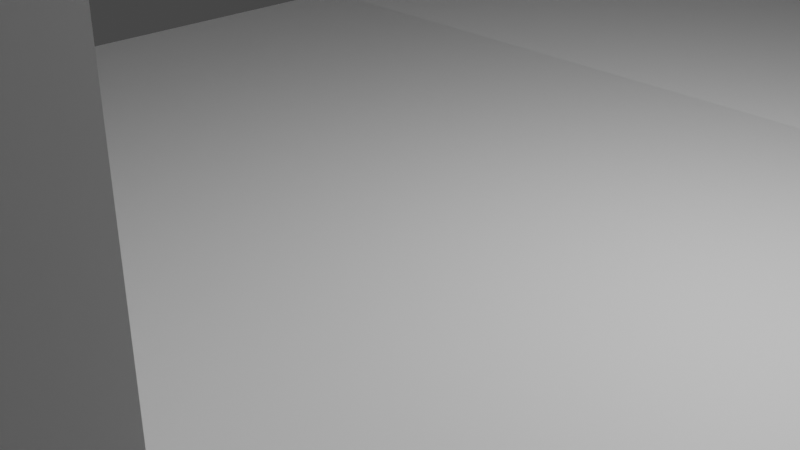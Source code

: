 # Source: kostel1.blend  (saved by Blender 3.3.6; exported with 4.5.12 LTS)
import bpy
from mathutils import Matrix  # noqa: F401  (used for matrix-valued properties, if any)

bpy.ops.wm.read_factory_settings(use_empty=True)
scene = bpy.context.scene
scene.name = 'Scene'

# ---- collections
col_collection = bpy.data.collections.new('Collection'); scene.collection.children.link(col_collection)
col_collection_2 = bpy.data.collections.new('Collection 2'); col_collection.children.link(col_collection_2)
col_sti = bpy.data.collections.new('ČÁSTI'); scene.collection.children.link(col_sti)
col_p__stavby = bpy.data.collections.new('PŘÍSTAVBY'); scene.collection.children.link(col_p__stavby)
col_schody = bpy.data.collections.new('Schody'); scene.collection.children.link(col_schody)

# ---- materials (node trees are filled in below, after node groups)
mat_material = bpy.data.materials.new('Material')
mat_material.alpha_threshold = 0.0
mat_material.use_transparent_shadow = False
mat_material.roughness = 0.5
mat_material.line_color = (0.0, 0.0, 0.0, 1.0)

# ---- material node trees
mat_material.use_nodes = True; mat_material.node_tree.nodes.clear()
_N = mat_material.node_tree.nodes; _L = mat_material.node_tree.links
n0 = _N.new('ShaderNodeOutputMaterial'); n0.name = 'Material Output'; n0.location = (300, 300)
n1 = _N.new('ShaderNodeBsdfPrincipled'); n1.name = 'Principled BSDF'; n1.location = (10, 300)
n1.distribution = 'GGX'
n1.subsurface_method = 'RANDOM_WALK_SKIN'
n1.inputs[3].default_value = 1.45
n1.inputs[27].default_value = (0.0, 0.0, 0.0, 1.0)
n1.inputs[28].default_value = 1.0
_L.new(n1.outputs[0], n0.inputs[0])
n0.is_active_output = True

# ---- world
world_world = bpy.data.worlds.new('World'); scene.world = world_world
world_world.use_nodes = True; world_world.node_tree.nodes.clear()
_N = world_world.node_tree.nodes; _L = world_world.node_tree.links
n0 = _N.new('ShaderNodeOutputWorld'); n0.name = 'World Output'; n0.location = (300, 300)
n1 = _N.new('ShaderNodeBackground'); n1.name = 'Background'; n1.location = (10, 300)
n1.inputs[0].default_value = (0.05088, 0.05088, 0.05088, 1.0)
_L.new(n1.outputs[0], n0.inputs[0])
n0.is_active_output = True
world_world.color = (0.05088, 0.05088, 0.05088)
world_world.use_sun_shadow = False
world_world.sun_shadow_jitter_overblur = 0.0

# ---- cameras
cam_camera = bpy.data.cameras.new('Camera')
cam_camera.clip_end = 100.0
cam_camera.ortho_scale = 7.314

# ---- lights
light_light = bpy.data.lights.new('Light', 'POINT')
light_light.transmission_factor = 0.0
light_light.energy = 1000.0
light_light.shadow_soft_size = 0.1
light_light.shadow_maximum_resolution = 0.006
light_light.use_absolute_resolution = True

# ---- meshes
me_cube = bpy.data.meshes.new('Cube')
me_cube.from_pydata([(1.0, 1.0, 1.0), (1.0, 1.0, -1.0), (1.0, -1.0, 1.0), (1.0, -1.0, -1.0), (-1.0, 1.0, 1.0), (-1.0, 1.0, -1.0), (-1.0, -1.0, 1.0), (-1.0, -1.0, -1.0)], [], [(0, 4, 6, 2), (3, 2, 6, 7), (7, 6, 4, 5), (5, 1, 3, 7), (1, 0, 2, 3), (5, 4, 0, 1)])
_uv = me_cube.uv_layers.new(name='UVMap')
_uv.uv.foreach_set('vector', [0.625, 0.5, 0.875, 0.5, 0.875, 0.75, 0.625, 0.75, 0.375, 0.75, 0.625, 0.75, 0.625, 1.0, 0.375, 1.0, 0.375, 0.0, 0.625, 0.0, 0.625, 0.25, 0.375, 0.25, 0.125, 0.5, 0.375, 0.5, 0.375, 0.75, 0.125, 0.75, 0.375, 0.5, 0.625, 0.5, 0.625, 0.75, 0.375, 0.75, 0.375, 0.25, 0.625, 0.25, 0.625, 0.5, 0.375, 0.5])
me_cube.materials.append(mat_material)
me_cube.use_mirror_vertex_groups = False
me_cube.update()
me_krychle_002 = bpy.data.meshes.new('Krychle.002')
me_krychle_002.from_pydata([(-1.0, -1.0, -1.0), (-1.0, -1.0, 1.0), (-1.0, 1.0, -1.0), (-1.0, 1.0, 1.0), (1.0, -1.0, -1.0), (1.0, -1.0, 1.0), (1.0, 1.0, -1.0), (1.0, 1.0, 1.0), (1.0, -1.0, 139.0), (1.0, 1.0, 139.0), (-1.0, -1.0, 139.0), (-1.0, 1.0, 139.0), (0.88, 1.0, -1.0), (0.88, 1.0, 1.0), (0.88, -1.0, -1.0), (0.88, -1.0, 1.0), (0.88, -1.0, 139.0), (0.88, 1.0, 139.0), (-0.8872, 1.0, -1.0), (-0.8872, -1.0, 1.0), (-0.8872, 1.0, 139.0), (-0.8872, 1.0, 1.0), (-0.8872, -1.0, -1.0), (-0.8872, -1.0, 139.0), (-0.5338, 1.0, 1.0), (-0.5338, -1.0, -1.0), (-0.5338, -1.0, 139.0), (-0.5338, 1.0, -1.0), (-0.5338, -1.0, 1.0), (-0.5338, 1.0, 139.0), (0.5972, 1.0, 1.0), (0.5972, -1.0, -1.0), (0.5972, -1.0, 139.0), (0.5972, 1.0, -1.0), (0.5972, -1.0, 1.0), (0.5972, 1.0, 139.0), (1.0, -1.0, 128.8), (-1.0, -1.0, 128.8), (-1.0, 1.0, 128.8), (1.0, 1.0, 128.8), (0.88, -1.0, 128.8), (0.88, 1.0, 128.8), (-0.8872, 1.0, 128.8), (-0.8872, -1.0, 128.8), (-0.5338, -1.0, 128.8), (-0.5338, 1.0, 128.8), (0.5972, -1.0, 128.8), (0.5972, 1.0, 128.8), (0.5972, -1.043, -1.0), (0.88, -1.043, -1.0), (0.88, -1.043, 128.8), (0.5972, -1.043, 128.8), (1.0, -1.0, 128.8), (1.0, -1.0, 139.0), (0.88, -1.0, 139.0), (0.5972, -1.0, 139.0), (0.88, -1.0, 128.8), (-1.0, -1.0, 139.0), (-0.8872, -1.0, 139.0), (-0.8872, -1.0, 128.8), (-0.8872, -1.0, -1.0), (-0.5338, -1.0, -1.0), (-0.5338, -1.0, 139.0), (-0.5338, -1.0, 128.8), (0.5972, -1.0, 128.8), (-1.0, -1.0, 128.8), (0.5972, -1.043, -1.0), (0.88, -1.043, -1.0), (0.88, -1.043, 128.8), (0.5972, -1.043, 128.8), (1.0, -1.043, 128.8), (1.0, -1.043, 139.0), (0.88, -1.043, 139.0), (0.5972, -1.043, 139.0), (0.88, -1.043, 128.8), (-1.0, -1.043, 139.0), (-0.8872, -1.043, 139.0), (-0.8872, -1.043, 128.8), (-0.8872, -1.043, -1.0), (-0.5338, -1.043, -1.0), (-0.5338, -1.043, 139.0), (-0.5338, -1.043, 128.8), (0.5972, -1.043, 128.8), (-1.0, -1.043, 128.8), (-1.0, -0.8, -1.0), (-1.0, -0.8, 1.0), (1.0, -0.8, -1.0), (1.0, -0.8, 1.0), (1.0, -0.8, 139.0), (-1.0, -0.8, 139.0), (0.88, -0.8, 139.0), (-0.8872, -0.8, 139.0), (-0.5338, -0.8, 139.0), (0.5972, -0.8, 139.0), (-1.0, -0.8, 128.8), (1.0, -0.8, 128.8), (-1.0, -0.44, 1.0), (1.0, -0.44, -1.0), (1.0, -0.44, 139.0), (1.0, -0.44, 128.8), (-1.0, -0.44, -1.0), (1.0, -0.44, 1.0), (-1.0, -0.44, 139.0), (0.88, -0.44, 139.0), (-0.8872, -0.44, 139.0), (-0.5338, -0.44, 139.0), (0.5972, -0.44, 139.0), (-1.0, -0.44, 128.8), (-1.0, 0.784, 1.0), (1.0, 0.784, -1.0), (1.0, 0.784, 139.0), (1.0, 0.784, 128.8), (-1.0, 0.784, -1.0), (1.0, 0.784, 1.0), (-1.0, 0.784, 139.0), (0.88, 0.784, 139.0), (-0.8872, 0.784, 139.0), (-0.5338, 0.784, 139.0), (0.5972, 0.784, 139.0), (-1.0, 0.784, 128.8), (1.043, 0.784, -1.0), (1.043, 1.0, -1.0), (1.043, -1.0, 128.8), (1.043, -1.0, 139.0), (1.043, 1.0, 128.8), (1.043, 1.0, 139.0), (1.043, 0.784, 139.0), (1.043, 0.784, 128.8), (1.043, -1.0, 128.8), (1.043, -1.0, 139.0), (1.043, -1.043, 139.0), (1.043, -1.043, 128.8), (1.043, -0.8, 139.0), (1.043, -0.8, 128.8), (1.043, -0.8, -1.0), (1.043, -0.44, -1.0), (1.043, -0.44, 139.0), (1.043, -0.44, 128.8), (-1.043, 1.0, 128.8), (-1.043, 1.0, -1.0), (-1.043, -0.8, 139.0), (-1.043, -1.0, 139.0), (-1.043, -1.0, 128.8), (-1.043, 1.0, 139.0), (-1.043, -0.8, 128.8), (-1.043, -1.0, 139.0), (-1.043, -1.0, 128.8), (-1.043, -1.043, 139.0), (-1.043, -1.043, 128.8), (-1.043, -0.44, -1.0), (-1.043, -0.8, -1.0), (-1.043, -0.44, 139.0), (-1.043, -0.44, 128.8), (-1.043, 0.784, 139.0), (-1.043, 0.784, 128.8), (-1.043, 0.784, -1.0)], [], [(112, 108, 3, 2), (12, 13, 7, 6), (86, 87, 5, 4), (22, 19, 1, 0), (41, 39, 9, 17), (44, 25, 61, 63), (8, 88, 132, 123), (37, 94, 144, 142), (90, 88, 8, 16), (93, 90, 16, 32), (46, 44, 63, 64), (47, 41, 17, 35), (4, 5, 15, 14), (33, 30, 13, 12), (2, 3, 21, 18), (38, 42, 20, 11), (89, 91, 23, 10), (8, 36, 52, 53), (25, 28, 19, 22), (31, 34, 28, 25), (43, 37, 65, 59), (18, 21, 24, 27), (42, 45, 29, 20), (91, 92, 26, 23), (22, 43, 59, 60), (14, 15, 34, 31), (27, 24, 30, 33), (45, 47, 35, 29), (92, 93, 32, 26), (27, 33, 47, 45), (40, 14, 49, 50), (18, 27, 45, 42), (31, 25, 44, 46), (26, 32, 55, 62), (2, 18, 42, 38), (33, 12, 41, 47), (4, 14, 40, 36), (75, 83, 148, 147), (86, 4, 36, 95), (22, 0, 37, 43), (12, 6, 39, 41), (40, 46, 64, 56), (14, 31, 48, 49), (46, 40, 50, 51), (31, 46, 51, 48), (102, 89, 140, 151), (59, 65, 83, 77), (52, 56, 74, 70), (55, 54, 72, 73), (62, 55, 73, 80), (54, 53, 71, 72), (67, 66, 69, 68), (37, 10, 57, 65), (25, 22, 60, 61), (10, 23, 58, 57), (49, 48, 66, 67), (23, 26, 62, 58), (50, 49, 67, 68), (48, 51, 69, 66), (16, 8, 53, 54), (36, 40, 56, 52), (32, 16, 54, 55), (51, 50, 68, 69), (77, 83, 75, 76), (70, 74, 72, 71), (81, 77, 76, 80), (82, 81, 80, 73), (74, 82, 73, 72), (79, 78, 77, 81), (57, 58, 76, 75), (60, 59, 77, 78), (63, 61, 79, 81), (61, 60, 78, 79), (56, 64, 82, 74), (58, 62, 80, 76), (71, 53, 129, 130), (64, 63, 81, 82), (95, 36, 122, 133), (0, 84, 94, 37), (105, 106, 93, 92), (104, 105, 92, 91), (102, 104, 91, 89), (106, 103, 90, 93), (103, 98, 88, 90), (107, 119, 154, 152), (98, 110, 126, 136), (97, 101, 87, 86), (0, 1, 85, 84), (109, 113, 101, 97), (39, 6, 121, 124), (115, 110, 98, 103), (118, 115, 103, 106), (114, 116, 104, 102), (116, 117, 105, 104), (117, 118, 106, 105), (109, 97, 99, 111), (38, 11, 143, 138), (2, 38, 138, 139), (84, 85, 96, 100), (9, 39, 124, 125), (29, 35, 118, 117), (20, 29, 117, 116), (11, 20, 116, 114), (35, 17, 115, 118), (17, 9, 110, 115), (88, 98, 136, 132), (6, 7, 113, 109), (100, 112, 119, 107), (57, 75, 147, 145), (100, 96, 108, 112), (133, 122, 123, 132), (129, 128, 131, 130), (135, 134, 133, 137), (137, 133, 132, 136), (127, 137, 136, 126), (121, 120, 127, 124), (124, 127, 126, 125), (111, 99, 137, 127), (86, 95, 133, 134), (99, 97, 135, 137), (110, 9, 125, 126), (52, 70, 131, 128), (109, 111, 127, 120), (36, 8, 123, 122), (70, 71, 130, 131), (97, 86, 134, 135), (6, 109, 120, 121), (53, 52, 128, 129), (154, 138, 143, 153), (155, 139, 138, 154), (146, 145, 147, 148), (142, 144, 140, 141), (150, 149, 152, 144), (144, 152, 151, 140), (152, 154, 153, 151), (112, 2, 139, 155), (94, 84, 150, 144), (100, 107, 152, 149), (65, 57, 145, 146), (119, 112, 155, 154), (83, 65, 146, 148), (114, 102, 151, 153), (89, 10, 141, 140), (84, 100, 149, 150), (11, 114, 153, 143), (10, 37, 142, 141)])
_uv = me_krychle_002.uv_layers.new(name='UVMapa')
_uv.uv.foreach_set('vector', [0.375, 0.223, 0.625, 0.223, 0.625, 0.25, 0.375, 0.25, 0.375, 0.485, 0.625, 0.485, 0.625, 0.5, 0.375, 0.5, 0.375, 0.725, 0.625, 0.725, 0.625, 0.75, 0.375, 0.75, 0.375, 0.9859, 0.625, 0.9859, 0.625, 1.0, 0.375, 1.0, 0.375, 0.485, 0.375, 0.5, 0.375, 0.5, 0.375, 0.485, 0.375, 0.9417, 0.375, 0.9417, 0.375, 0.9417, 0.375, 0.9417, 0.375, 0.75, 0.375, 0.725, 0.375, 0.725, 0.375, 0.75, 0.375, 0.0, 0.375, 0.025, 0.375, 0.025, 0.375, 0.0, 0.36, 0.725, 0.375, 0.725, 0.375, 0.75, 0.36, 0.75, 0.3247, 0.725, 0.36, 0.725, 0.36, 0.75, 0.3247, 0.75, 0.375, 0.8003, 0.375, 0.9417, 0.375, 0.9417, 0.375, 0.8003, 0.375, 0.4497, 0.375, 0.485, 0.375, 0.485, 0.375, 0.4497, 0.375, 0.75, 0.625, 0.75, 0.625, 0.765, 0.375, 0.765, 0.375, 0.4497, 0.625, 0.4497, 0.625, 0.485, 0.375, 0.485, 0.375, 0.25, 0.625, 0.25, 0.625, 0.2641, 0.375, 0.2641, 0.375, 0.25, 0.375, 0.2641, 0.375, 0.2641, 0.375, 0.25, 0.125, 0.725, 0.1391, 0.725, 0.1391, 0.75, 0.125, 0.75, 0.375, 0.75, 0.375, 0.75, 0.375, 0.75, 0.375, 0.75, 0.375, 0.9417, 0.625, 0.9417, 0.625, 0.9859, 0.375, 0.9859, 0.375, 0.8003, 0.625, 0.8003, 0.625, 0.9417, 0.375, 0.9417, 0.375, 0.9859, 0.375, 1.0, 0.375, 1.0, 0.375, 0.9859, 0.375, 0.2641, 0.625, 0.2641, 0.625, 0.3083, 0.375, 0.3083, 0.375, 0.2641, 0.375, 0.3083, 0.375, 0.3083, 0.375, 0.2641, 0.1391, 0.725, 0.1833, 0.725, 0.1833, 0.75, 0.1391, 0.75, 0.375, 0.9859, 0.375, 0.9859, 0.375, 0.9859, 0.375, 0.9859, 0.375, 0.765, 0.625, 0.765, 0.625, 0.8003, 0.375, 0.8003, 0.375, 0.3083, 0.625, 0.3083, 0.625, 0.4497, 0.375, 0.4497, 0.375, 0.3083, 0.375, 0.4497, 0.375, 0.4497, 0.375, 0.3083, 0.1833, 0.725, 0.3247, 0.725, 0.3247, 0.75, 0.1833, 0.75, 0.375, 0.3083, 0.375, 0.4497, 0.375, 0.4497, 0.375, 0.3083, 0.375, 0.765, 0.375, 0.765, 0.375, 0.765, 0.375, 0.765, 0.375, 0.2641, 0.375, 0.3083, 0.375, 0.3083, 0.375, 0.2641, 0.375, 0.8003, 0.375, 0.9417, 0.375, 0.9417, 0.375, 0.8003, 0.1833, 0.75, 0.3247, 0.75, 0.3247, 0.75, 0.1833, 0.75, 0.375, 0.25, 0.375, 0.2641, 0.375, 0.2641, 0.375, 0.25, 0.375, 0.4497, 0.375, 0.485, 0.375, 0.485, 0.375, 0.4497, 0.375, 0.75, 0.375, 0.765, 0.375, 0.765, 0.375, 0.75, 0.375, 1.0, 0.375, 1.0, 0.375, 1.0, 0.375, 1.0, 0.375, 0.725, 0.375, 0.75, 0.375, 0.75, 0.375, 0.725, 0.375, 0.9859, 0.375, 1.0, 0.375, 1.0, 0.375, 0.9859, 0.375, 0.485, 0.375, 0.5, 0.375, 0.5, 0.375, 0.485, 0.375, 0.765, 0.375, 0.8003, 0.375, 0.8003, 0.375, 0.765, 0.375, 0.765, 0.375, 0.8003, 0.375, 0.8003, 0.375, 0.765, 0.375, 0.8003, 0.375, 0.765, 0.375, 0.765, 0.375, 0.8003, 0.375, 0.8003, 0.375, 0.8003, 0.375, 0.8003, 0.375, 0.8003, 0.125, 0.68, 0.125, 0.725, 0.125, 0.725, 0.125, 0.68, 0.375, 0.9859, 0.375, 1.0, 0.375, 1.0, 0.375, 0.9859, 0.375, 0.75, 0.375, 0.765, 0.375, 0.765, 0.375, 0.75, 0.3247, 0.75, 0.36, 0.75, 0.36, 0.75, 0.3247, 0.75, 0.1833, 0.75, 0.3247, 0.75, 0.3247, 0.75, 0.1833, 0.75, 0.36, 0.75, 0.375, 0.75, 0.375, 0.75, 0.36, 0.75, 0.375, 0.765, 0.375, 0.8003, 0.375, 0.8003, 0.375, 0.765, 0.375, 0.0, 0.375, 0.0, 0.375, 0.0, 0.375, 0.0, 0.375, 0.9417, 0.375, 0.9859, 0.375, 0.9859, 0.375, 0.9417, 0.125, 0.75, 0.1391, 0.75, 0.1391, 0.75, 0.125, 0.75, 0.375, 0.765, 0.375, 0.8003, 0.375, 0.8003, 0.375, 0.765, 0.1391, 0.75, 0.1833, 0.75, 0.1833, 0.75, 0.1391, 0.75, 0.375, 0.765, 0.375, 0.765, 0.375, 0.765, 0.375, 0.765, 0.375, 0.8003, 0.375, 0.8003, 0.375, 0.8003, 0.375, 0.8003, 0.36, 0.75, 0.375, 0.75, 0.375, 0.75, 0.36, 0.75, 0.375, 0.75, 0.375, 0.765, 0.375, 0.765, 0.375, 0.75, 0.3247, 0.75, 0.36, 0.75, 0.36, 0.75, 0.3247, 0.75, 0.375, 0.8003, 0.375, 0.765, 0.375, 0.765, 0.375, 0.8003, 0.375, 0.9859, 0.375, 1.0, 0.375, 1.0, 0.375, 0.9859, 0.375, 0.75, 0.375, 0.765, 0.375, 0.765, 0.375, 0.75, 0.375, 0.9417, 0.375, 0.9859, 0.375, 0.9859, 0.375, 0.9417, 0.375, 0.8003, 0.375, 0.9417, 0.375, 0.9417, 0.375, 0.8003, 0.375, 0.765, 0.375, 0.8003, 0.375, 0.8003, 0.375, 0.765, 0.375, 0.9417, 0.375, 0.9859, 0.375, 0.9859, 0.375, 0.9417, 0.125, 0.75, 0.1391, 0.75, 0.1391, 0.75, 0.125, 0.75, 0.375, 0.9859, 0.375, 0.9859, 0.375, 0.9859, 0.375, 0.9859, 0.375, 0.9417, 0.375, 0.9417, 0.375, 0.9417, 0.375, 0.9417, 0.375, 0.9417, 0.375, 0.9859, 0.375, 0.9859, 0.375, 0.9417, 0.375, 0.765, 0.375, 0.8003, 0.375, 0.8003, 0.375, 0.765, 0.1391, 0.75, 0.1833, 0.75, 0.1833, 0.75, 0.1391, 0.75, 0.375, 0.75, 0.375, 0.75, 0.375, 0.75, 0.375, 0.75, 0.375, 0.8003, 0.375, 0.9417, 0.375, 0.9417, 0.375, 0.8003, 0.375, 0.725, 0.375, 0.75, 0.375, 0.75, 0.375, 0.725, 0.375, 0.0, 0.375, 0.025, 0.375, 0.025, 0.375, 0.0, 0.1833, 0.68, 0.3247, 0.68, 0.3247, 0.725, 0.1833, 0.725, 0.1391, 0.68, 0.1833, 0.68, 0.1833, 0.725, 0.1391, 0.725, 0.125, 0.68, 0.1391, 0.68, 0.1391, 0.725, 0.125, 0.725, 0.3247, 0.68, 0.36, 0.68, 0.36, 0.725, 0.3247, 0.725, 0.36, 0.68, 0.375, 0.68, 0.375, 0.725, 0.36, 0.725, 0.375, 0.07, 0.375, 0.223, 0.375, 0.223, 0.375, 0.07, 0.375, 0.68, 0.375, 0.527, 0.375, 0.527, 0.375, 0.68, 0.375, 0.68, 0.625, 0.68, 0.625, 0.725, 0.375, 0.725, 0.375, 0.0, 0.625, 0.0, 0.625, 0.025, 0.375, 0.025, 0.375, 0.527, 0.625, 0.527, 0.625, 0.68, 0.375, 0.68, 0.375, 0.5, 0.375, 0.5, 0.375, 0.5, 0.375, 0.5, 0.36, 0.527, 0.375, 0.527, 0.375, 0.68, 0.36, 0.68, 0.3247, 0.527, 0.36, 0.527, 0.36, 0.68, 0.3247, 0.68, 0.125, 0.527, 0.1391, 0.527, 0.1391, 0.68, 0.125, 0.68, 0.1391, 0.527, 0.1833, 0.527, 0.1833, 0.68, 0.1391, 0.68, 0.1833, 0.527, 0.3247, 0.527, 0.3247, 0.68, 0.1833, 0.68, 0.375, 0.527, 0.375, 0.68, 0.375, 0.68, 0.375, 0.527, 0.375, 0.25, 0.375, 0.25, 0.375, 0.25, 0.375, 0.25, 0.375, 0.25, 0.375, 0.25, 0.375, 0.25, 0.375, 0.25, 0.375, 0.025, 0.625, 0.025, 0.625, 0.07, 0.375, 0.07, 0.375, 0.5, 0.375, 0.5, 0.375, 0.5, 0.375, 0.5, 0.1833, 0.5, 0.3247, 0.5, 0.3247, 0.527, 0.1833, 0.527, 0.1391, 0.5, 0.1833, 0.5, 0.1833, 0.527, 0.1391, 0.527, 0.125, 0.5, 0.1391, 0.5, 0.1391, 0.527, 0.125, 0.527, 0.3247, 0.5, 0.36, 0.5, 0.36, 0.527, 0.3247, 0.527, 0.36, 0.5, 0.375, 0.5, 0.375, 0.527, 0.36, 0.527, 0.375, 0.725, 0.375, 0.68, 0.375, 0.68, 0.375, 0.725, 0.375, 0.5, 0.625, 0.5, 0.625, 0.527, 0.375, 0.527, 0.375, 0.07, 0.375, 0.223, 0.375, 0.223, 0.375, 0.07, 0.125, 0.75, 0.125, 0.75, 0.125, 0.75, 0.125, 0.75, 0.375, 0.07, 0.625, 0.07, 0.625, 0.223, 0.375, 0.223, 0.375, 0.725, 0.375, 0.75, 0.375, 0.75, 0.375, 0.725, 0.375, 0.75, 0.375, 0.75, 0.375, 0.75, 0.375, 0.75, 0.375, 0.68, 0.375, 0.725, 0.375, 0.725, 0.375, 0.68, 0.375, 0.68, 0.375, 0.725, 0.375, 0.725, 0.375, 0.68, 0.375, 0.527, 0.375, 0.68, 0.375, 0.68, 0.375, 0.527, 0.375, 0.5, 0.375, 0.527, 0.375, 0.527, 0.375, 0.5, 0.375, 0.5, 0.375, 0.527, 0.375, 0.527, 0.375, 0.5, 0.375, 0.527, 0.375, 0.68, 0.375, 0.68, 0.375, 0.527, 0.375, 0.725, 0.375, 0.725, 0.375, 0.725, 0.375, 0.725, 0.375, 0.68, 0.375, 0.68, 0.375, 0.68, 0.375, 0.68, 0.375, 0.527, 0.375, 0.5, 0.375, 0.5, 0.375, 0.527, 0.375, 0.75, 0.375, 0.75, 0.375, 0.75, 0.375, 0.75, 0.375, 0.527, 0.375, 0.527, 0.375, 0.527, 0.375, 0.527, 0.375, 0.75, 0.375, 0.75, 0.375, 0.75, 0.375, 0.75, 0.375, 0.75, 0.375, 0.75, 0.375, 0.75, 0.375, 0.75, 0.375, 0.68, 0.375, 0.725, 0.375, 0.725, 0.375, 0.68, 0.375, 0.5, 0.375, 0.527, 0.375, 0.527, 0.375, 0.5, 0.375, 0.75, 0.375, 0.75, 0.375, 0.75, 0.375, 0.75, 0.375, 0.223, 0.375, 0.25, 0.375, 0.25, 0.375, 0.223, 0.375, 0.223, 0.375, 0.25, 0.375, 0.25, 0.375, 0.223, 0.375, 0.0, 0.375, 0.0, 0.375, 0.0, 0.375, 0.0, 0.375, 0.0, 0.375, 0.025, 0.375, 0.025, 0.375, 0.0, 0.375, 0.025, 0.375, 0.07, 0.375, 0.07, 0.375, 0.025, 0.375, 0.025, 0.375, 0.07, 0.375, 0.07, 0.375, 0.025, 0.375, 0.07, 0.375, 0.223, 0.375, 0.223, 0.375, 0.07, 0.375, 0.223, 0.375, 0.25, 0.375, 0.25, 0.375, 0.223, 0.375, 0.025, 0.375, 0.025, 0.375, 0.025, 0.375, 0.025, 0.375, 0.07, 0.375, 0.07, 0.375, 0.07, 0.375, 0.07, 0.375, 0.0, 0.375, 0.0, 0.375, 0.0, 0.375, 0.0, 0.375, 0.223, 0.375, 0.223, 0.375, 0.223, 0.375, 0.223, 0.375, 1.0, 0.375, 1.0, 0.375, 1.0, 0.375, 1.0, 0.125, 0.527, 0.125, 0.68, 0.125, 0.68, 0.125, 0.527, 0.125, 0.725, 0.125, 0.75, 0.125, 0.75, 0.125, 0.725, 0.375, 0.025, 0.375, 0.07, 0.375, 0.07, 0.375, 0.025, 0.125, 0.5, 0.125, 0.527, 0.125, 0.527, 0.125, 0.5, 0.375, 0.0, 0.375, 0.0, 0.375, 0.0, 0.375, 0.0])
me_krychle_002.update()
me_v_lec = bpy.data.meshes.new('Válec')
me_v_lec.from_pydata([(0.0, 1.0, -1.0), (0.0, 1.0, 1.0), (0.1951, 0.9808, -1.0), (0.1951, 0.9808, 1.0), (0.3827, 0.9239, -1.0), (0.3827, 0.9239, 1.0), (0.5556, 0.8315, -1.0), (0.5556, 0.8315, 1.0), (0.7071, 0.7071, -1.0), (0.7071, 0.7071, 1.0), (0.8315, 0.5556, -1.0), (0.8315, 0.5556, 1.0), (0.9239, 0.3827, -1.0), (0.9239, 0.3827, 1.0), (0.9808, 0.1951, -1.0), (0.9808, 0.1951, 1.0), (1.0, 0.0, -1.0), (1.0, 0.0, 1.0), (-1.0, 0.0, -1.0), (-1.0, 0.0, 1.0), (-0.9808, 0.1951, -1.0), (-0.9808, 0.1951, 1.0), (-0.9239, 0.3827, -1.0), (-0.9239, 0.3827, 1.0), (-0.8315, 0.5556, -1.0), (-0.8315, 0.5556, 1.0), (-0.7071, 0.7071, -1.0), (-0.7071, 0.7071, 1.0), (-0.5556, 0.8315, -1.0), (-0.5556, 0.8315, 1.0), (-0.3827, 0.9239, -1.0), (-0.3827, 0.9239, 1.0), (-0.1951, 0.9808, -1.0), (-0.1951, 0.9808, 1.0), (-0.9533, 0.2857, 1.0), (-0.9533, 0.2857, -1.0)], [], [(0, 1, 3, 2), (2, 3, 5, 4), (4, 5, 7, 6), (6, 7, 9, 8), (8, 9, 11, 10), (10, 11, 13, 12), (12, 13, 15, 14), (14, 15, 17, 16), (18, 19, 21, 20), (20, 21, 34, 35), (22, 23, 25, 24), (24, 25, 27, 26), (26, 27, 29, 28), (28, 29, 31, 30), (30, 31, 33, 32), (32, 33, 1, 0), (35, 34, 23, 22)])
_uv = me_v_lec.uv_layers.new(name='UVMapa')
_uv.uv.foreach_set('vector', [1.0, 0.5, 1.0, 1.0, 0.9688, 1.0, 0.9688, 0.5, 0.9688, 0.5, 0.9688, 1.0, 0.9375, 1.0, 0.9375, 0.5, 0.9375, 0.5, 0.9375, 1.0, 0.9062, 1.0, 0.9062, 0.5, 0.9062, 0.5, 0.9062, 1.0, 0.875, 1.0, 0.875, 0.5, 0.875, 0.5, 0.875, 1.0, 0.8438, 1.0, 0.8438, 0.5, 0.8438, 0.5, 0.8438, 1.0, 0.8125, 1.0, 0.8125, 0.5, 0.8125, 0.5, 0.8125, 1.0, 0.7812, 1.0, 0.7812, 0.5, 0.7812, 0.5, 0.7812, 1.0, 0.75, 1.0, 0.75, 0.5, 0.25, 0.5, 0.25, 1.0, 0.2188, 1.0, 0.2188, 0.5, 0.2188, 0.5, 0.2188, 1.0, 0.2037, 1.0, 0.2037, 0.5, 0.1875, 0.5, 0.1875, 1.0, 0.1562, 1.0, 0.1562, 0.5, 0.1562, 0.5, 0.1562, 1.0, 0.125, 1.0, 0.125, 0.5, 0.125, 0.5, 0.125, 1.0, 0.09375, 1.0, 0.09375, 0.5, 0.09375, 0.5, 0.09375, 1.0, 0.0625, 1.0, 0.0625, 0.5, 0.0625, 0.5, 0.0625, 1.0, 0.03125, 1.0, 0.03125, 0.5, 0.03125, 0.5, 0.03125, 1.0, 0.0, 1.0, 0.0, 0.5, 0.2037, 0.5, 0.2037, 1.0, 0.1875, 1.0, 0.1875, 0.5])
me_v_lec.update()
me_plocha = bpy.data.meshes.new('Plocha')
me_plocha.from_pydata([(-1.0, -1.0, 0.0), (1.0, -1.0, 0.0), (-1.0, 1.0, 0.0), (1.0, 1.0, 0.0)], [], [(0, 1, 3, 2)])
_uv = me_plocha.uv_layers.new(name='UVMapa')
_uv.uv.foreach_set('vector', [0.0, 0.0, 1.0, 0.0, 1.0, 1.0, 0.0, 1.0])
me_plocha.update()
me_krychle_009 = bpy.data.meshes.new('Krychle.009')
me_krychle_009.from_pydata([(-1.0, -1.0, -1.0), (-1.0, -1.0, 1.0), (-1.0, 1.0, -1.0), (-1.0, 1.0, 1.0), (1.0, -1.0, -1.0), (1.0, -1.0, 1.0), (1.0, 1.0, -1.0), (1.0, 1.0, 1.0)], [], [(0, 1, 3, 2), (2, 3, 7, 6), (6, 7, 5, 4), (4, 5, 1, 0), (2, 6, 4, 0), (7, 3, 1, 5)])
_uv = me_krychle_009.uv_layers.new(name='UVMapa')
_uv.uv.foreach_set('vector', [0.375, 0.0, 0.625, 0.0, 0.625, 0.25, 0.375, 0.25, 0.375, 0.25, 0.625, 0.25, 0.625, 0.5, 0.375, 0.5, 0.375, 0.5, 0.625, 0.5, 0.625, 0.75, 0.375, 0.75, 0.375, 0.75, 0.625, 0.75, 0.625, 1.0, 0.375, 1.0, 0.125, 0.5, 0.375, 0.5, 0.375, 0.75, 0.125, 0.75, 0.625, 0.5, 0.875, 0.5, 0.875, 0.75, 0.625, 0.75])
me_krychle_009.update()
me_krychle_010 = bpy.data.meshes.new('Krychle.010')
me_krychle_010.from_pydata([(-1.0, -1.0, -1.0), (-1.0, -1.0, 1.0), (-1.0, 1.0, -1.0), (-1.0, 1.0, 1.0), (1.0, -1.0, -1.0), (1.0, -1.0, 1.0), (1.0, 1.0, -1.0), (1.0, 1.0, 1.0)], [], [(0, 1, 3, 2), (2, 3, 7, 6), (6, 7, 5, 4), (4, 5, 1, 0), (2, 6, 4, 0), (7, 3, 1, 5)])
_uv = me_krychle_010.uv_layers.new(name='UVMapa')
_uv.uv.foreach_set('vector', [0.375, 0.0, 0.625, 0.0, 0.625, 0.25, 0.375, 0.25, 0.375, 0.25, 0.625, 0.25, 0.625, 0.5, 0.375, 0.5, 0.375, 0.5, 0.625, 0.5, 0.625, 0.75, 0.375, 0.75, 0.375, 0.75, 0.625, 0.75, 0.625, 1.0, 0.375, 1.0, 0.125, 0.5, 0.375, 0.5, 0.375, 0.75, 0.125, 0.75, 0.625, 0.5, 0.875, 0.5, 0.875, 0.75, 0.625, 0.75])
me_krychle_010.update()
me_krychle_008 = bpy.data.meshes.new('Krychle.008')
me_krychle_008.from_pydata([(-1.0, -1.0, -1.0), (-1.0, -1.0, 1.0), (-1.0, 1.0, -1.0), (-1.0, 1.0, 1.0), (1.0, -1.0, -1.0), (1.0, -1.0, 1.0), (1.0, 1.0, -1.0), (1.0, 1.0, 1.0)], [], [(0, 1, 3, 2), (2, 3, 7, 6), (6, 7, 5, 4), (4, 5, 1, 0), (2, 6, 4, 0), (7, 3, 1, 5)])
_uv = me_krychle_008.uv_layers.new(name='UVMapa')
_uv.uv.foreach_set('vector', [0.375, 0.0, 0.625, 0.0, 0.625, 0.25, 0.375, 0.25, 0.375, 0.25, 0.625, 0.25, 0.625, 0.5, 0.375, 0.5, 0.375, 0.5, 0.625, 0.5, 0.625, 0.75, 0.375, 0.75, 0.375, 0.75, 0.625, 0.75, 0.625, 1.0, 0.375, 1.0, 0.125, 0.5, 0.375, 0.5, 0.375, 0.75, 0.125, 0.75, 0.625, 0.5, 0.875, 0.5, 0.875, 0.75, 0.625, 0.75])
me_krychle_008.update()
me_krychle_005 = bpy.data.meshes.new('Krychle.005')
me_krychle_005.from_pydata([(-1.0, -1.0, -1.0), (-1.0, -1.0, 1.0), (-1.0, 1.0, -1.0), (-1.0, 1.0, 1.0), (1.0, -1.0, -1.0), (1.0, -1.0, 1.0), (1.0, 1.0, -1.0), (1.0, 1.0, 1.0)], [], [(0, 1, 3, 2), (2, 3, 7, 6), (6, 7, 5, 4), (4, 5, 1, 0), (2, 6, 4, 0), (7, 3, 1, 5)])
_uv = me_krychle_005.uv_layers.new(name='UVMapa')
_uv.uv.foreach_set('vector', [0.375, 0.0, 0.625, 0.0, 0.625, 0.25, 0.375, 0.25, 0.375, 0.25, 0.625, 0.25, 0.625, 0.5, 0.375, 0.5, 0.375, 0.5, 0.625, 0.5, 0.625, 0.75, 0.375, 0.75, 0.375, 0.75, 0.625, 0.75, 0.625, 1.0, 0.375, 1.0, 0.125, 0.5, 0.375, 0.5, 0.375, 0.75, 0.125, 0.75, 0.625, 0.5, 0.875, 0.5, 0.875, 0.75, 0.625, 0.75])
me_krychle_005.update()
me_krychle_006 = bpy.data.meshes.new('Krychle.006')
me_krychle_006.from_pydata([(-1.0, -1.0, -1.0), (-1.0, -1.0, 1.0), (-1.0, 1.0, -1.0), (-1.0, 1.0, 1.0), (1.0, -1.0, -1.0), (1.0, -1.0, 1.0), (1.0, 1.0, -1.0), (1.0, 1.0, 1.0)], [], [(0, 1, 3, 2), (2, 3, 7, 6), (6, 7, 5, 4), (4, 5, 1, 0), (2, 6, 4, 0), (7, 3, 1, 5)])
_uv = me_krychle_006.uv_layers.new(name='UVMapa')
_uv.uv.foreach_set('vector', [0.375, 0.0, 0.625, 0.0, 0.625, 0.25, 0.375, 0.25, 0.375, 0.25, 0.625, 0.25, 0.625, 0.5, 0.375, 0.5, 0.375, 0.5, 0.625, 0.5, 0.625, 0.75, 0.375, 0.75, 0.375, 0.75, 0.625, 0.75, 0.625, 1.0, 0.375, 1.0, 0.125, 0.5, 0.375, 0.5, 0.375, 0.75, 0.125, 0.75, 0.625, 0.5, 0.875, 0.5, 0.875, 0.75, 0.625, 0.75])
me_krychle_006.update()
me_krychle_001 = bpy.data.meshes.new('Krychle.001')
me_krychle_001.from_pydata([(-1.0, -1.0, -1.0), (-1.0, -1.0, 1.0), (-1.0, 1.0, -1.0), (-1.0, 1.0, 1.0), (1.0, -1.0, -1.0), (1.0, -1.0, 1.0), (1.0, 1.0, -1.0), (1.0, 1.0, 1.0), (0.8908, 1.0, -1.0), (0.8908, 1.0, 1.0), (0.8908, -1.0, -1.0), (0.8908, -1.0, 1.0), (-0.8965, 1.0, -1.0), (-0.8965, -1.0, 1.0), (-0.8965, 1.0, 1.0), (-0.8965, -1.0, -1.0), (-1.0, -0.8255, -1.0), (-1.0, -0.8255, 1.0), (1.0, -0.8255, -1.0), (1.0, -0.8255, 1.0), (0.8908, -0.8255, 1.0), (0.8908, -0.8255, -1.0), (-0.8965, -0.8255, -1.0), (-0.8965, -0.8255, 1.0), (-1.0, -0.6398, 1.0), (1.0, -0.6398, -1.0), (-1.0, -0.6398, -1.0), (1.0, -0.6398, 1.0), (0.8908, -0.6398, 1.0), (0.8908, -0.6398, -1.0), (-0.8965, -0.6398, -1.0), (-0.8965, -0.6398, 1.0), (-1.0, -0.452, 1.0), (1.0, -0.452, -1.0), (-1.0, -0.452, -1.0), (1.0, -0.452, 1.0), (0.8908, -0.452, 1.0), (0.8908, -0.452, -1.0), (-0.8965, -0.452, -1.0), (-0.8965, -0.452, 1.0), (-1.0, -0.2657, 1.0), (1.0, -0.2657, -1.0), (-1.0, -0.2657, -1.0), (1.0, -0.2657, 1.0), (0.8908, -0.2657, 1.0), (0.8908, -0.2657, -1.0), (-0.8965, -0.2657, -1.0), (-0.8965, -0.2657, 1.0), (-0.8006, 1.0, 1.0), (-0.8006, -1.0, -1.0), (-0.8006, 1.0, -1.0), (-0.8006, -1.0, 1.0), (-0.8006, -0.8255, 1.0), (-0.8006, -0.8255, -1.0), (-0.8006, -0.6398, -1.0), (-0.8006, -0.2657, 1.75), (-0.8006, 1.0, 1.75), (-0.8006, -0.452, -1.0), (-0.8006, -0.2657, -1.0), (0.785, -1.0, -1.0), (0.785, 1.0, 1.0), (0.785, -1.0, -1.0), (0.785, -0.8255, 1.0), (-0.8006, -1.0, -1.0), (-0.8006, -1.0, 1.0), (0.785, -1.0, 1.0), (0.785, 1.0, -1.0), (0.785, -1.0, 1.0), (0.785, -0.8255, -1.0), (0.785, -0.6398, -1.0), (0.785, -0.452, -1.0), (0.785, -0.2657, -1.0), (0.785, 1.0, 1.75), (0.8908, 1.0, 1.75), (0.8908, -0.6398, 1.75), (0.8908, -0.8255, 1.75), (-0.8965, -0.6398, 1.75), (-0.8965, -0.8255, 1.75), (0.785, -0.8255, 1.75), (0.8908, -0.452, 1.75), (-0.8965, -0.452, 1.75), (0.785, -0.6398, 1.75), (0.8908, -0.2657, 1.75), (-0.8965, -0.2657, 1.75), (0.785, -0.452, 1.75), (-0.8965, 1.0, 1.75), (0.785, -0.2657, 1.75), (-0.8006, 1.0, 1.75), (-0.8006, -0.8255, 1.75), (-0.8006, -0.6398, 1.75), (-0.8006, -0.452, 1.75), (-0.8006, -0.2657, 1.75), (-0.8006, -0.452, 1.75), (-0.8006, -0.6398, 1.75), (0.785, 1.0, 1.75), (0.785, -0.6398, 1.75), (0.785, -0.452, 1.75), (0.785, -0.2657, 1.75), (-0.8006, 1.0, 2.75), (-0.8006, -0.2657, 2.75), (-0.8006, -0.452, 2.75), (-0.8006, -0.6398, 2.75), (0.785, 1.0, 2.75), (0.785, -0.6398, 2.75), (0.785, -0.452, 2.75), (0.785, -0.2657, 2.75), (-0.7154, -1.0, -1.0), (-0.7154, -1.0, 1.0), (-0.7154, 1.0, -1.0), (-0.7154, -1.0, 1.0), (-0.7154, -0.8255, -1.0), (-0.7154, -0.6398, -1.0), (-0.7154, -0.452, -1.0), (-0.7154, -0.2657, -1.0), (-0.7154, 1.0, 1.0), (-0.7154, -1.0, -1.0), (-0.7154, -0.8255, 1.0), (-0.7154, 1.0, 1.75), (-0.7154, -0.8255, 1.75), (-0.7154, -0.6398, 1.75), (-0.7154, 1.0, 1.75), (-0.7154, -0.6398, 1.75), (-0.7154, 1.0, 2.75), (-0.7154, -0.6398, 2.75), (-0.7154, -0.452, 2.75), (-0.7154, -0.2657, 2.75), (0.6936, -1.0, -1.0), (0.6936, 1.0, 1.0), (0.6936, -1.0, -1.0), (0.6936, -0.8255, 1.0), (0.6936, 1.0, 1.75), (0.6936, -0.8255, 1.75), (0.6936, -0.6398, 1.75), (0.6936, 1.0, 1.75), (0.6936, -0.6398, 1.75), (0.6936, 1.0, 2.75), (0.6936, -0.6398, 2.75), (0.6936, -0.452, 2.75), (0.6936, -0.2657, 2.75), (0.6936, -1.0, 1.0), (0.6936, 1.0, -1.0), (0.6936, -1.0, 1.0), (0.6936, -0.8255, -1.0), (0.6936, -0.6398, -1.0), (0.6936, -0.452, -1.0), (0.6936, -0.2657, -1.0), (-0.7154, -0.2657, 3.75), (-0.7154, -0.452, 3.75), (-0.7154, 1.0, 3.75), (0.6936, 1.0, 3.75), (0.6936, -0.452, 3.75), (0.6936, -0.2657, 3.75), (-0.6395, -1.0, 1.0), (-0.6395, 1.0, -1.0), (-0.6395, -1.0, 1.0), (-0.6395, -0.8255, -1.0), (-0.6395, -0.6398, -1.0), (-0.6395, -0.452, -1.0), (-0.6395, -0.2657, -1.0), (-0.6395, -1.0, -1.0), (-0.6395, 1.0, 1.0), (-0.6395, -1.0, -1.0), (-0.6395, -0.8255, 1.0), (-0.6395, 1.0, 1.75), (-0.6395, -0.8255, 1.75), (-0.6395, -0.6398, 1.75), (-0.6395, 1.0, 1.75), (-0.6395, -0.6398, 1.75), (-0.6395, 1.0, 2.75), (-0.6395, -0.6398, 2.75), (-0.6395, -0.452, 2.75), (-0.6326, 1.0, 3.75), (-0.6395, -0.452, 3.75), (-0.6326, -0.2657, 3.75), (0.6076, -1.0, -1.0), (0.6076, 1.0, 1.0), (0.6076, -1.0, -1.0), (0.6076, -0.8255, 1.0), (0.6076, 1.0, 1.75), (0.6076, -0.8255, 1.75), (0.6076, -0.6398, 1.75), (0.6076, 1.0, 1.75), (0.6076, -0.6398, 1.75), (0.6076, 1.0, 2.75), (0.6076, -0.6398, 2.75), (0.6076, -0.452, 2.75), (0.6076, 1.0, 3.75), (0.6076, -0.452, 3.75), (0.6076, -0.2657, 3.75), (0.6076, -1.0, 1.0), (0.6076, 1.0, -1.0), (0.6076, -1.0, 1.0), (0.6076, -0.8255, -1.0), (0.6076, -0.6398, -1.0), (0.6076, -0.452, -1.0), (0.6076, -0.2657, -1.0), (-0.559, 0.9122, 3.404), (0.6812, 0.9122, 3.404), (-0.6326, 1.0, 4.75), (-0.6326, -0.2657, 4.75), (0.6076, 1.0, 4.75), (0.6076, -0.2657, 4.75), (-1.0, -0.01752, 1.0), (1.0, -0.01752, -1.0), (-1.0, -0.01752, -1.0), (1.0, -0.01752, 1.0), (0.8908, -0.01752, 1.0), (0.8908, -0.01752, -1.0), (-0.8965, -0.01752, -1.0), (-0.8965, -0.01752, 1.0), (-0.8006, -0.01752, -1.0), (0.785, -0.01752, -1.0), (0.8908, -0.01752, 1.75), (-0.8965, -0.01752, 1.75), (-0.8006, -0.01752, 1.75), (0.785, -0.01752, 1.75), (-0.8006, -0.01752, 1.75), (0.785, -0.01752, 1.75), (-0.8006, -0.01752, 2.75), (0.785, -0.01752, 2.75), (-0.7154, -0.01752, 2.75), (-0.7154, -0.01752, -1.0), (0.6936, -0.01752, 2.75), (0.6936, -0.01752, -1.0), (-0.7154, -0.01752, 3.75), (0.6936, -0.01752, 3.75), (-0.6326, -0.01752, 3.75), (-0.6395, -0.01752, -1.0), (0.6076, -0.01752, 3.75), (0.6076, -0.01752, -1.0), (-0.6326, -0.01752, 4.75), (0.6076, -0.01752, 4.75), (-0.543, -1.0, 1.0), (-0.543, 1.0, -1.0), (-0.543, -1.0, 1.0), (-0.543, -0.8255, -1.0), (-0.543, -0.6398, -1.0), (-0.543, -0.452, -1.0), (-0.543, -0.2657, -1.0), (-0.543, -1.0, -1.0), (-0.543, 1.0, 1.0), (-0.543, -1.0, -1.0), (-0.543, -0.8255, 1.0), (-0.543, 1.0, 1.75), (-0.543, -0.8255, 1.75), (-0.543, -0.6398, 1.75), (-0.543, 1.0, 1.75), (-0.543, -0.6398, 1.75), (-0.543, 1.0, 2.75), (-0.543, -0.6398, 2.75), (-0.543, -0.452, 2.75), (-0.543, -0.452, 3.75), (-0.5367, -0.2657, 3.75), (-0.5367, 1.0, 4.75), (-0.5367, -0.2657, 4.75), (-0.5367, -0.01752, 4.75), (-0.543, -0.01752, -1.0), (0.515, -1.0, -1.0), (0.515, 1.0, 1.0), (0.515, -1.0, -1.0), (0.515, -0.8255, 1.0), (0.515, 1.0, 1.75), (0.515, -0.8255, 1.75), (0.515, -0.6398, 1.75), (0.515, 1.0, 1.75), (0.515, -0.6398, 1.75), (0.515, 1.0, 2.75), (0.515, -0.6398, 2.75), (0.515, -0.452, 2.75), (0.515, -0.452, 3.75), (0.5155, -0.2657, 3.75), (0.5155, 1.0, 4.75), (0.5155, -0.2657, 4.75), (0.5155, -0.01752, 4.75), (0.515, -1.0, 1.0), (0.515, 1.0, -1.0), (0.515, -1.0, 1.0), (0.515, -0.8255, -1.0), (0.515, -0.6398, -1.0), (0.515, -0.452, -1.0), (0.515, -0.2657, -1.0), (0.515, -0.01752, -1.0), (-0.5367, 1.0, 5.75), (-0.5367, -0.01752, 5.75), (0.5155, 1.0, 5.75), (0.5155, -0.01752, 5.75), (-1.0, 0.2056, 1.0), (1.0, 0.2056, -1.0), (-1.0, 0.2056, -1.0), (1.0, 0.2056, 1.0), (0.8908, 0.2056, 1.0), (0.8908, 0.2056, -1.0), (-0.8965, 0.2056, -1.0), (-0.8965, 0.2056, 1.0), (-0.8006, 0.2056, -1.0), (0.785, 0.2056, -1.0), (0.8908, 0.2056, 1.75), (-0.8965, 0.2056, 1.75), (-0.8006, 0.2056, 1.75), (0.785, 0.2056, 1.75), (-0.8006, 0.2056, 1.75), (0.785, 0.2056, 1.75), (-0.8006, 0.2056, 2.75), (0.785, 0.2056, 2.75), (-0.7154, 0.2056, 2.75), (-0.7154, 0.2056, -1.0), (0.6936, 0.2056, 2.75), (0.6936, 0.2056, -1.0), (-0.7154, 0.2056, 3.75), (0.6936, 0.2056, 3.75), (-0.6326, 0.2056, 3.75), (-0.6395, 0.2056, -1.0), (0.6076, 0.2056, 3.75), (0.6076, 0.2056, -1.0), (-0.6326, 0.2056, 4.75), (0.6076, 0.2056, 4.75), (-0.543, 0.2056, -1.0), (-0.5367, 0.2056, 4.75), (0.5155, 0.2056, 4.75), (0.515, 0.2056, -1.0), (-0.5367, 0.2056, 5.75), (0.5155, 0.2056, 5.75), (-0.4531, -1.0, 1.0), (-0.4531, 1.0, -1.0), (-0.4531, -1.0, 1.0), (-0.4531, -0.8255, -1.0), (-0.4531, -0.6398, -1.0), (-0.4531, -0.452, -1.0), (-0.4531, -0.2657, -1.0), (-0.4531, -0.01752, -1.0), (-0.4531, -1.0, -1.0), (-0.4531, 1.0, 1.0), (-0.4531, -1.0, -1.0), (-0.4531, -0.8255, 1.0), (-0.4531, 1.0, 1.75), (-0.4531, -0.8255, 1.75), (-0.4531, -0.6398, 1.75), (-0.4531, 1.0, 1.75), (-0.4531, -0.6398, 1.75), (-0.4531, 1.0, 2.75), (-0.4531, -0.6398, 2.75), (-0.4531, -0.452, 2.75), (-0.4531, -0.452, 3.75), (-0.4473, -0.2657, 3.75), (-0.4473, 1.0, 4.75), (-0.4473, -0.2657, 4.75), (-0.4473, -0.01752, 4.75), (-0.4473, 1.0, 5.75), (-0.4473, -0.01752, 5.75), (-0.4473, 0.2056, 5.75), (-0.4531, 0.2056, -1.0), (0.4142, -1.0, -1.0), (0.4142, 1.0, 1.0), (0.4142, -1.0, -1.0), (0.4142, -0.8255, 1.0), (0.4142, 1.0, 1.75), (0.4142, -0.8255, 1.75), (0.4142, -0.6398, 1.75), (0.4142, 1.0, 1.75), (0.4142, -0.6398, 1.75), (0.4142, 1.0, 2.75), (0.4142, -0.6398, 2.75), (0.4142, -0.452, 2.75), (0.4142, -0.452, 3.75), (0.4153, -0.2657, 3.75), (0.4153, 1.0, 4.75), (0.4153, -0.2657, 4.75), (0.4153, -0.01752, 4.75), (0.4153, 1.0, 5.75), (0.4153, -0.01752, 5.75), (0.4153, 0.2056, 5.75), (0.4142, -1.0, 1.0), (0.4142, 1.0, -1.0), (0.4142, -1.0, 1.0), (0.4142, -0.8255, -1.0), (0.4142, -0.6398, -1.0), (0.4142, -0.452, -1.0), (0.4142, -0.2657, -1.0), (0.4142, -0.01752, -1.0), (0.4142, 0.2056, -1.0), (-0.4473, 1.0, 6.75), (-0.4473, 0.2056, 6.75), (0.4153, 1.0, 6.75), (0.4153, 0.2056, 6.75)], [], [(288, 286, 3, 2), (8, 9, 7, 6), (18, 19, 5, 4), (15, 13, 1, 0), (21, 18, 4, 10), (23, 17, 1, 13), (19, 20, 11, 5), (68, 21, 10, 61), (4, 5, 11, 10), (66, 60, 9, 8), (2, 3, 14, 12), (16, 22, 15, 0), (52, 23, 13, 51), (49, 51, 13, 15), (23, 52, 88, 77), (26, 30, 22, 16), (69, 29, 21, 68), (27, 28, 20, 19), (31, 24, 17, 23), (29, 25, 18, 21), (25, 27, 19, 18), (0, 1, 17, 16), (33, 35, 27, 25), (37, 33, 25, 29), (39, 32, 24, 31), (35, 36, 28, 27), (70, 37, 29, 69), (34, 38, 30, 26), (129, 62, 78, 131), (16, 17, 24, 26), (39, 31, 76, 80), (42, 46, 38, 34), (71, 45, 37, 70), (43, 44, 36, 35), (47, 40, 32, 39), (45, 41, 33, 37), (41, 43, 35, 33), (26, 24, 32, 34), (203, 205, 43, 41), (207, 203, 41, 45), (209, 202, 40, 47), (205, 206, 44, 43), (211, 207, 45, 71), (204, 208, 46, 42), (62, 20, 75, 78), (34, 32, 40, 42), (290, 9, 73, 296), (208, 210, 58, 46), (46, 58, 57, 38), (9, 60, 72, 73), (31, 23, 77, 76), (38, 57, 54, 30), (30, 54, 53, 22), (114, 48, 87, 117), (51, 49, 63, 64), (116, 52, 51, 109), (12, 14, 48, 50), (22, 53, 49, 15), (20, 62, 67, 11), (10, 11, 67, 61), (36, 44, 82, 79), (28, 36, 79, 74), (48, 14, 85, 87), (20, 28, 74, 75), (223, 211, 71, 145), (145, 71, 70, 144), (144, 70, 69, 143), (143, 69, 68, 142), (140, 127, 60, 66), (142, 68, 61, 128), (89, 76, 77, 88), (90, 80, 76, 89), (91, 83, 80, 90), (214, 213, 83, 91), (91, 90, 92, 55), (84, 86, 97, 96), (117, 87, 56, 120), (119, 89, 88, 118), (74, 81, 78, 75), (79, 84, 81, 74), (82, 86, 84, 79), (212, 215, 86, 82), (47, 39, 80, 83), (209, 47, 83, 213), (106, 107, 64, 63), (216, 55, 99, 218), (92, 93, 101, 100), (134, 95, 103, 136), (61, 67, 65, 59), (109, 51, 64, 107), (299, 72, 94, 301), (90, 89, 93, 92), (132, 81, 95, 134), (81, 84, 96, 95), (128, 61, 59, 126), (214, 91, 55, 216), (220, 218, 99, 125), (125, 99, 100, 124), (124, 100, 101, 123), (301, 94, 102, 303), (95, 96, 104, 103), (120, 56, 98, 122), (55, 92, 100, 99), (96, 97, 105, 104), (166, 120, 122, 168), (170, 124, 123, 169), (168, 122, 148, 171), (185, 137, 150, 187), (49, 115, 106, 63), (89, 119, 121, 93), (154, 109, 107, 152), (93, 121, 123, 101), (159, 152, 107, 106), (165, 119, 118, 164), (163, 117, 120, 166), (53, 110, 115, 49), (50, 48, 114, 108), (54, 111, 110, 53), (57, 112, 111, 54), (58, 113, 112, 57), (210, 221, 113, 58), (162, 116, 109, 154), (160, 114, 117, 163), (52, 116, 118, 88), (60, 127, 130, 72), (62, 129, 141, 67), (72, 130, 133, 94), (81, 132, 131, 78), (59, 65, 139, 126), (67, 141, 139, 65), (219, 222, 138, 105), (105, 138, 137, 104), (104, 137, 136, 103), (94, 133, 135, 102), (176, 128, 126, 174), (180, 132, 134, 182), (182, 134, 136, 184), (192, 142, 128, 176), (190, 175, 127, 140), (193, 143, 142, 192), (194, 144, 143, 193), (195, 145, 144, 194), (229, 223, 145, 195), (177, 129, 131, 179), (173, 146, 147, 172), (226, 224, 146, 173), (137, 138, 151, 150), (220, 125, 146, 224), (306, 135, 149, 309), (125, 124, 147, 146), (270, 188, 201, 272), (252, 173, 172, 251), (116, 162, 164, 118), (221, 227, 158, 113), (113, 158, 157, 112), (112, 157, 156, 111), (111, 156, 155, 110), (108, 114, 160, 153), (110, 155, 161, 115), (121, 167, 169, 123), (119, 165, 167, 121), (115, 161, 159, 106), (240, 160, 163, 243), (242, 162, 154, 234), (243, 163, 166, 246), (245, 165, 164, 244), (239, 232, 152, 159), (234, 154, 152, 232), (124, 170, 172, 147), (183, 266, 360, 339, 248, 168, 171, 186), (250, 170, 169, 249), (246, 166, 168, 248), (133, 181, 183, 135), (137, 185, 184, 136), (135, 183, 186, 149), (141, 191, 189, 139), (126, 139, 189, 174), (132, 180, 179, 131), (130, 178, 181, 133), (129, 177, 191, 141), (127, 175, 178, 130), (151, 188, 187, 150), (225, 228, 188, 151), (260, 177, 179, 262), (281, 229, 195, 280), (280, 195, 194, 279), (279, 194, 193, 278), (278, 193, 192, 277), (275, 258, 175, 190), (277, 192, 176, 259), (265, 182, 184, 267), (263, 180, 182, 265), (259, 176, 174, 257), (268, 185, 187, 269), (186, 171, 196, 197), (255, 230, 199, 254), (186, 171, 198, 253, 344, 365, 271, 200), (312, 186, 200, 315), (226, 173, 199, 230), (310, 226, 230, 314), (188, 228, 231, 201), (317, 314, 230, 255), (319, 313, 229, 281), (309, 312, 228, 225), (305, 311, 227, 221), (138, 222, 225, 151), (304, 220, 224, 308), (310, 308, 224, 226), (313, 307, 223, 229), (303, 306, 222, 219), (294, 305, 221, 210), (97, 217, 219, 105), (304, 302, 218, 220), (298, 214, 216, 300), (86, 215, 217, 97), (300, 216, 218, 302), (293, 209, 213, 297), (296, 299, 215, 212), (298, 297, 213, 214), (307, 295, 211, 223), (292, 294, 210, 208), (44, 206, 212, 82), (288, 292, 208, 204), (295, 291, 207, 211), (289, 290, 206, 205), (293, 286, 202, 209), (291, 287, 203, 207), (287, 289, 205, 203), (42, 40, 202, 204), (311, 316, 256, 227), (318, 271, 284, 321), (346, 255, 254, 345), (170, 250, 251, 172), (161, 241, 239, 159), (165, 245, 247, 167), (167, 247, 249, 169), (155, 235, 241, 161), (153, 160, 240, 233), (156, 236, 235, 155), (157, 237, 236, 156), (158, 238, 237, 157), (227, 256, 238, 158), (162, 242, 244, 164), (337, 246, 248, 339), (341, 250, 249, 340), (324, 234, 232, 322), (330, 322, 232, 239), (336, 245, 244, 335), (334, 243, 246, 337), (333, 242, 234, 324), (331, 240, 243, 334), (343, 252, 251, 342), (173, 252, 254, 199), (188, 270, 269, 187), (175, 258, 261, 178), (177, 260, 276, 191), (178, 261, 264, 181), (180, 263, 262, 179), (174, 189, 274, 257), (191, 276, 274, 189), (185, 268, 267, 184), (181, 264, 266, 183), (231, 273, 272, 201), (315, 318, 273, 231), (379, 319, 281, 378), (362, 268, 269, 363), (353, 259, 257, 351), (357, 263, 265, 359), (359, 265, 267, 361), (374, 277, 259, 353), (372, 352, 258, 275), (375, 278, 277, 374), (376, 279, 278, 375), (377, 280, 279, 376), (378, 281, 280, 377), (354, 260, 262, 356), (364, 270, 272, 366), (349, 320, 283, 348), (367, 273, 285, 369), (344, 253, 282, 347), (317, 255, 283, 320), (253, 317, 320, 282), (347, 282, 320, 349), (372, 275, 319, 379), (200, 271, 318, 315), (273, 318, 321, 285), (153, 233, 316, 311), (6, 7, 289, 287), (8, 6, 287, 291), (14, 3, 286, 293), (7, 9, 290, 289), (66, 8, 291, 295), (2, 12, 292, 288), (12, 50, 294, 292), (140, 66, 295, 307), (87, 85, 297, 298), (73, 72, 299, 296), (14, 293, 297, 85), (56, 300, 302, 98), (87, 298, 300, 56), (122, 98, 302, 304), (50, 108, 305, 294), (102, 135, 306, 303), (190, 140, 307, 313), (171, 148, 308, 310), (122, 304, 308, 148), (108, 153, 311, 305), (149, 186, 312, 309), (275, 190, 313, 319), (253, 198, 314, 317), (171, 310, 314, 198), (228, 312, 315, 231), (222, 306, 309, 225), (217, 301, 303, 219), (215, 299, 301, 217), (206, 290, 296, 212), (204, 202, 286, 288), (233, 323, 350, 316), (349, 370, 383, 381), (365, 344, 347, 368), (255, 346, 348, 283), (370, 349, 348, 369), (252, 343, 345, 254), (242, 333, 335, 244), (256, 329, 328, 238), (238, 328, 327, 237), (237, 327, 326, 236), (236, 326, 325, 235), (233, 240, 331, 323), (235, 325, 332, 241), (247, 338, 340, 249), (245, 336, 338, 247), (241, 332, 330, 239), (250, 341, 342, 251), (316, 350, 329, 256), (364, 343, 342, 363), (352, 331, 334, 355), (354, 333, 324, 373), (355, 334, 337, 358), (357, 336, 335, 356), (351, 371, 322, 330), (373, 324, 322, 371), (362, 341, 340, 361), (358, 337, 339, 360), (367, 346, 345, 366), (273, 367, 366, 272), (264, 358, 360, 266), (268, 362, 361, 267), (276, 373, 371, 274), (257, 274, 371, 351), (263, 357, 356, 262), (261, 355, 358, 264), (260, 354, 373, 276), (258, 352, 355, 261), (270, 364, 363, 269), (321, 370, 369, 285), (271, 365, 368, 284), (284, 368, 370, 321), (323, 372, 379, 350), (346, 367, 369, 348), (343, 364, 366, 345), (333, 354, 356, 335), (329, 378, 377, 328), (328, 377, 376, 327), (327, 376, 375, 326), (326, 375, 374, 325), (323, 331, 352, 372), (325, 374, 353, 332), (338, 359, 361, 340), (336, 357, 359, 338), (332, 353, 351, 330), (341, 362, 363, 342), (350, 379, 378, 329), (382, 380, 381, 383), (370, 368, 382, 383), (347, 349, 381, 380), (368, 347, 380, 382)])
_uv = me_krychle_001.uv_layers.new(name='UVMapa')
_uv.uv.foreach_set('vector', [0.375, 0.1507, 0.625, 0.1507, 0.625, 0.25, 0.375, 0.25, 0.375, 0.4863, 0.625, 0.4863, 0.625, 0.5, 0.375, 0.5, 0.375, 0.7282, 0.625, 0.7282, 0.625, 0.75, 0.375, 0.75, 0.375, 0.9871, 0.625, 0.9871, 0.625, 1.0, 0.375, 1.0, 0.3613, 0.7282, 0.375, 0.7282, 0.375, 0.75, 0.3613, 0.75, 0.8621, 0.7282, 0.875, 0.7282, 0.875, 0.75, 0.8621, 0.75, 0.625, 0.7282, 0.6387, 0.7282, 0.6387, 0.75, 0.625, 0.75, 0.3481, 0.7282, 0.3613, 0.7282, 0.3613, 0.75, 0.3481, 0.75, 0.375, 0.75, 0.625, 0.75, 0.625, 0.7637, 0.375, 0.7637, 0.375, 0.4731, 0.625, 0.4731, 0.625, 0.4863, 0.375, 0.4863, 0.375, 0.25, 0.625, 0.25, 0.625, 0.2629, 0.375, 0.2629, 0.125, 0.7282, 0.1379, 0.7282, 0.1379, 0.75, 0.125, 0.75, 0.8501, 0.7282, 0.8621, 0.7282, 0.8621, 0.75, 0.8501, 0.75, 0.375, 0.9751, 0.625, 0.9751, 0.625, 0.9871, 0.375, 0.9871, 0.8621, 0.7282, 0.8501, 0.7282, 0.8501, 0.7282, 0.8621, 0.7282, 0.125, 0.705, 0.1379, 0.705, 0.1379, 0.7282, 0.125, 0.7282, 0.3481, 0.705, 0.3613, 0.705, 0.3613, 0.7282, 0.3481, 0.7282, 0.625, 0.705, 0.6387, 0.705, 0.6387, 0.7282, 0.625, 0.7282, 0.8621, 0.705, 0.875, 0.705, 0.875, 0.7282, 0.8621, 0.7282, 0.3613, 0.705, 0.375, 0.705, 0.375, 0.7282, 0.3613, 0.7282, 0.375, 0.705, 0.625, 0.705, 0.625, 0.7282, 0.375, 0.7282, 0.375, 0.0, 0.625, 0.0, 0.625, 0.02181, 0.375, 0.02181, 0.375, 0.6815, 0.625, 0.6815, 0.625, 0.705, 0.375, 0.705, 0.3613, 0.6815, 0.375, 0.6815, 0.375, 0.705, 0.3613, 0.705, 0.8621, 0.6815, 0.875, 0.6815, 0.875, 0.705, 0.8621, 0.705, 0.625, 0.6815, 0.6387, 0.6815, 0.6387, 0.705, 0.625, 0.705, 0.3481, 0.6815, 0.3613, 0.6815, 0.3613, 0.705, 0.3481, 0.705, 0.125, 0.6815, 0.1379, 0.6815, 0.1379, 0.705, 0.125, 0.705, 0.6633, 0.7282, 0.6519, 0.7282, 0.6519, 0.7282, 0.6633, 0.7282, 0.375, 0.02181, 0.625, 0.02181, 0.625, 0.04503, 0.375, 0.04503, 0.8621, 0.6815, 0.8621, 0.705, 0.8621, 0.705, 0.8621, 0.6815, 0.125, 0.6582, 0.1379, 0.6582, 0.1379, 0.6815, 0.125, 0.6815, 0.3481, 0.6582, 0.3613, 0.6582, 0.3613, 0.6815, 0.3481, 0.6815, 0.625, 0.6582, 0.6387, 0.6582, 0.6387, 0.6815, 0.625, 0.6815, 0.8621, 0.6582, 0.875, 0.6582, 0.875, 0.6815, 0.8621, 0.6815, 0.3613, 0.6582, 0.375, 0.6582, 0.375, 0.6815, 0.3613, 0.6815, 0.375, 0.6582, 0.625, 0.6582, 0.625, 0.6815, 0.375, 0.6815, 0.375, 0.04503, 0.625, 0.04503, 0.625, 0.0685, 0.375, 0.0685, 0.375, 0.6272, 0.625, 0.6272, 0.625, 0.6582, 0.375, 0.6582, 0.3613, 0.6272, 0.375, 0.6272, 0.375, 0.6582, 0.3613, 0.6582, 0.8621, 0.6272, 0.875, 0.6272, 0.875, 0.6582, 0.8621, 0.6582, 0.625, 0.6272, 0.6387, 0.6272, 0.6387, 0.6582, 0.625, 0.6582, 0.3481, 0.6272, 0.3613, 0.6272, 0.3613, 0.6582, 0.3481, 0.6582, 0.125, 0.6272, 0.1379, 0.6272, 0.1379, 0.6582, 0.125, 0.6582, 0.6519, 0.7282, 0.6387, 0.7282, 0.6387, 0.7282, 0.6519, 0.7282, 0.375, 0.0685, 0.625, 0.0685, 0.625, 0.09178, 0.375, 0.09178, 0.6387, 0.5993, 0.6387, 0.5, 0.6387, 0.5, 0.6387, 0.5993, 0.1379, 0.6272, 0.1499, 0.6272, 0.1499, 0.6582, 0.1379, 0.6582, 0.1379, 0.6582, 0.1499, 0.6582, 0.1499, 0.6815, 0.1379, 0.6815, 0.625, 0.4863, 0.625, 0.4731, 0.625, 0.4731, 0.625, 0.4863, 0.8621, 0.705, 0.8621, 0.7282, 0.8621, 0.7282, 0.8621, 0.705, 0.1379, 0.6815, 0.1499, 0.6815, 0.1499, 0.705, 0.1379, 0.705, 0.1379, 0.705, 0.1499, 0.705, 0.1499, 0.7282, 0.1379, 0.7282, 0.625, 0.2856, 0.625, 0.2749, 0.625, 0.2749, 0.625, 0.2856, 0.625, 0.9751, 0.375, 0.9751, 0.375, 0.9751, 0.625, 0.9751, 0.8394, 0.7282, 0.8501, 0.7282, 0.8501, 0.75, 0.8394, 0.75, 0.375, 0.2629, 0.625, 0.2629, 0.625, 0.2749, 0.375, 0.2749, 0.1379, 0.7282, 0.1499, 0.7282, 0.1499, 0.75, 0.1379, 0.75, 0.6387, 0.7282, 0.6519, 0.7282, 0.6519, 0.75, 0.6387, 0.75, 0.375, 0.7637, 0.625, 0.7637, 0.625, 0.7769, 0.375, 0.7769, 0.6387, 0.6815, 0.6387, 0.6582, 0.6387, 0.6582, 0.6387, 0.6815, 0.6387, 0.705, 0.6387, 0.6815, 0.6387, 0.6815, 0.6387, 0.705, 0.625, 0.2749, 0.625, 0.2629, 0.625, 0.2629, 0.625, 0.2749, 0.6387, 0.7282, 0.6387, 0.705, 0.6387, 0.705, 0.6387, 0.7282, 0.3367, 0.6272, 0.3481, 0.6272, 0.3481, 0.6582, 0.3367, 0.6582, 0.3367, 0.6582, 0.3481, 0.6582, 0.3481, 0.6815, 0.3367, 0.6815, 0.3367, 0.6815, 0.3481, 0.6815, 0.3481, 0.705, 0.3367, 0.705, 0.3367, 0.705, 0.3481, 0.705, 0.3481, 0.7282, 0.3367, 0.7282, 0.375, 0.4617, 0.625, 0.4617, 0.625, 0.4731, 0.375, 0.4731, 0.3367, 0.7282, 0.3481, 0.7282, 0.3481, 0.75, 0.3367, 0.75, 0.8501, 0.705, 0.8621, 0.705, 0.8621, 0.7282, 0.8501, 0.7282, 0.8501, 0.6815, 0.8621, 0.6815, 0.8621, 0.705, 0.8501, 0.705, 0.8501, 0.6582, 0.8621, 0.6582, 0.8621, 0.6815, 0.8501, 0.6815, 0.8501, 0.6272, 0.8621, 0.6272, 0.8621, 0.6582, 0.8501, 0.6582, 0.8501, 0.6582, 0.8501, 0.6815, 0.8501, 0.6815, 0.8501, 0.6582, 0.6519, 0.6815, 0.6519, 0.6582, 0.6519, 0.6582, 0.6519, 0.6815, 0.625, 0.2856, 0.625, 0.2749, 0.625, 0.2749, 0.625, 0.2856, 0.8394, 0.705, 0.8501, 0.705, 0.8501, 0.7282, 0.8394, 0.7282, 0.6387, 0.705, 0.6519, 0.705, 0.6519, 0.7282, 0.6387, 0.7282, 0.6387, 0.6815, 0.6519, 0.6815, 0.6519, 0.705, 0.6387, 0.705, 0.6387, 0.6582, 0.6519, 0.6582, 0.6519, 0.6815, 0.6387, 0.6815, 0.6387, 0.6272, 0.6519, 0.6272, 0.6519, 0.6582, 0.6387, 0.6582, 0.8621, 0.6582, 0.8621, 0.6815, 0.8621, 0.6815, 0.8621, 0.6582, 0.8621, 0.6272, 0.8621, 0.6582, 0.8621, 0.6582, 0.8621, 0.6272, 0.375, 0.9644, 0.625, 0.9644, 0.625, 0.9751, 0.375, 0.9751, 0.8501, 0.6272, 0.8501, 0.6582, 0.8501, 0.6582, 0.8501, 0.6272, 0.8501, 0.6815, 0.8501, 0.705, 0.8501, 0.705, 0.8501, 0.6815, 0.6633, 0.705, 0.6519, 0.705, 0.6519, 0.705, 0.6633, 0.705, 0.375, 0.7769, 0.625, 0.7769, 0.625, 0.7769, 0.375, 0.7769, 0.8394, 0.75, 0.8501, 0.75, 0.8501, 0.75, 0.8394, 0.75, 0.6519, 0.5993, 0.6519, 0.5, 0.6519, 0.5, 0.6519, 0.5993, 0.8501, 0.6815, 0.8501, 0.705, 0.8501, 0.705, 0.8501, 0.6815, 0.6633, 0.705, 0.6519, 0.705, 0.6519, 0.705, 0.6633, 0.705, 0.6519, 0.705, 0.6519, 0.6815, 0.6519, 0.6815, 0.6519, 0.705, 0.3367, 0.75, 0.3481, 0.75, 0.3481, 0.75, 0.3367, 0.75, 0.8501, 0.6272, 0.8501, 0.6582, 0.8501, 0.6582, 0.8501, 0.6272, 0.8394, 0.6272, 0.8501, 0.6272, 0.8501, 0.6582, 0.8394, 0.6582, 0.8394, 0.6582, 0.8501, 0.6582, 0.8501, 0.6815, 0.8394, 0.6815, 0.8394, 0.6815, 0.8501, 0.6815, 0.8501, 0.705, 0.8394, 0.705, 0.6519, 0.5993, 0.6519, 0.5, 0.6519, 0.5, 0.6519, 0.5993, 0.6519, 0.705, 0.6519, 0.6815, 0.6519, 0.6815, 0.6519, 0.705, 0.625, 0.2856, 0.625, 0.2749, 0.625, 0.2749, 0.625, 0.2856, 0.8501, 0.6582, 0.8501, 0.6815, 0.8501, 0.6815, 0.8501, 0.6582, 0.6519, 0.6815, 0.6519, 0.6582, 0.6519, 0.6582, 0.6519, 0.6815, 0.625, 0.2951, 0.625, 0.2856, 0.625, 0.2856, 0.625, 0.2951, 0.8299, 0.6815, 0.8394, 0.6815, 0.8394, 0.705, 0.8299, 0.705, 0.625, 0.2951, 0.625, 0.2856, 0.625, 0.2856, 0.625, 0.2959, 0.674, 0.6815, 0.6633, 0.6815, 0.6633, 0.6815, 0.674, 0.6815, 0.1499, 0.75, 0.1606, 0.75, 0.1606, 0.75, 0.1499, 0.75, 0.8501, 0.705, 0.8394, 0.705, 0.8394, 0.705, 0.8501, 0.705, 0.8299, 0.75, 0.8394, 0.75, 0.8394, 0.75, 0.8299, 0.75, 0.8501, 0.705, 0.8394, 0.705, 0.8394, 0.705, 0.8501, 0.705, 0.375, 0.9549, 0.625, 0.9549, 0.625, 0.9644, 0.375, 0.9644, 0.8299, 0.705, 0.8394, 0.705, 0.8394, 0.7282, 0.8299, 0.7282, 0.625, 0.2951, 0.625, 0.2856, 0.625, 0.2856, 0.625, 0.2951, 0.1499, 0.7282, 0.1606, 0.7282, 0.1606, 0.75, 0.1499, 0.75, 0.375, 0.2749, 0.625, 0.2749, 0.625, 0.2856, 0.375, 0.2856, 0.1499, 0.705, 0.1606, 0.705, 0.1606, 0.7282, 0.1499, 0.7282, 0.1499, 0.6815, 0.1606, 0.6815, 0.1606, 0.705, 0.1499, 0.705, 0.1499, 0.6582, 0.1606, 0.6582, 0.1606, 0.6815, 0.1499, 0.6815, 0.1499, 0.6272, 0.1606, 0.6272, 0.1606, 0.6582, 0.1499, 0.6582, 0.8299, 0.7282, 0.8394, 0.7282, 0.8394, 0.75, 0.8299, 0.75, 0.625, 0.2951, 0.625, 0.2856, 0.625, 0.2856, 0.625, 0.2951, 0.8501, 0.7282, 0.8394, 0.7282, 0.8394, 0.7282, 0.8501, 0.7282, 0.625, 0.4731, 0.625, 0.4617, 0.625, 0.4617, 0.625, 0.4731, 0.6519, 0.7282, 0.6633, 0.7282, 0.6633, 0.75, 0.6519, 0.75, 0.625, 0.4731, 0.625, 0.4617, 0.625, 0.4617, 0.625, 0.4731, 0.6519, 0.705, 0.6633, 0.705, 0.6633, 0.7282, 0.6519, 0.7282, 0.375, 0.7769, 0.625, 0.7769, 0.625, 0.7883, 0.375, 0.7883, 0.6519, 0.75, 0.6633, 0.75, 0.6633, 0.75, 0.6519, 0.75, 0.6519, 0.6272, 0.6633, 0.6272, 0.6633, 0.6582, 0.6519, 0.6582, 0.6519, 0.6582, 0.6633, 0.6582, 0.6633, 0.6815, 0.6519, 0.6815, 0.6519, 0.6815, 0.6633, 0.6815, 0.6633, 0.705, 0.6519, 0.705, 0.625, 0.4731, 0.625, 0.4617, 0.625, 0.4617, 0.625, 0.4731, 0.326, 0.75, 0.3367, 0.75, 0.3367, 0.75, 0.326, 0.75, 0.674, 0.705, 0.6633, 0.705, 0.6633, 0.705, 0.674, 0.705, 0.674, 0.705, 0.6633, 0.705, 0.6633, 0.705, 0.674, 0.705, 0.326, 0.7282, 0.3367, 0.7282, 0.3367, 0.75, 0.326, 0.75, 0.375, 0.451, 0.625, 0.451, 0.625, 0.4617, 0.375, 0.4617, 0.326, 0.705, 0.3367, 0.705, 0.3367, 0.7282, 0.326, 0.7282, 0.326, 0.6815, 0.3367, 0.6815, 0.3367, 0.705, 0.326, 0.705, 0.326, 0.6582, 0.3367, 0.6582, 0.3367, 0.6815, 0.326, 0.6815, 0.326, 0.6272, 0.3367, 0.6272, 0.3367, 0.6582, 0.326, 0.6582, 0.674, 0.7282, 0.6633, 0.7282, 0.6633, 0.7282, 0.674, 0.7282, 0.8291, 0.6582, 0.8394, 0.6582, 0.8394, 0.6815, 0.8299, 0.6815, 0.8291, 0.6272, 0.8394, 0.6272, 0.8394, 0.6582, 0.8291, 0.6582, 0.6633, 0.6815, 0.6633, 0.6582, 0.6633, 0.6582, 0.6633, 0.6815, 0.8394, 0.6272, 0.8394, 0.6582, 0.8394, 0.6582, 0.8394, 0.6272, 0.6633, 0.5993, 0.6633, 0.5, 0.6633, 0.5, 0.6633, 0.5993, 0.8394, 0.6582, 0.8394, 0.6815, 0.8394, 0.6815, 0.8394, 0.6582, 0.6856, 0.6582, 0.674, 0.6582, 0.674, 0.6582, 0.6856, 0.6582, 0.8171, 0.6582, 0.8291, 0.6582, 0.8299, 0.6815, 0.8179, 0.6815, 0.8394, 0.7282, 0.8299, 0.7282, 0.8299, 0.7282, 0.8394, 0.7282, 0.1606, 0.6272, 0.1701, 0.6272, 0.1701, 0.6582, 0.1606, 0.6582, 0.1606, 0.6582, 0.1701, 0.6582, 0.1701, 0.6815, 0.1606, 0.6815, 0.1606, 0.6815, 0.1701, 0.6815, 0.1701, 0.705, 0.1606, 0.705, 0.1606, 0.705, 0.1701, 0.705, 0.1701, 0.7282, 0.1606, 0.7282, 0.375, 0.2856, 0.625, 0.2856, 0.625, 0.2951, 0.375, 0.2951, 0.1606, 0.7282, 0.1701, 0.7282, 0.1701, 0.75, 0.1606, 0.75, 0.8394, 0.705, 0.8299, 0.705, 0.8299, 0.705, 0.8394, 0.705, 0.8394, 0.705, 0.8299, 0.705, 0.8299, 0.705, 0.8394, 0.705, 0.1606, 0.75, 0.1701, 0.75, 0.1701, 0.75, 0.1606, 0.75, 0.625, 0.3071, 0.625, 0.2951, 0.625, 0.2951, 0.625, 0.3071, 0.8179, 0.7282, 0.8299, 0.7282, 0.8299, 0.75, 0.8179, 0.75, 0.625, 0.3071, 0.625, 0.2951, 0.625, 0.2951, 0.625, 0.3071, 0.8179, 0.705, 0.8299, 0.705, 0.8299, 0.7282, 0.8179, 0.7282, 0.375, 0.9429, 0.625, 0.9429, 0.625, 0.9549, 0.375, 0.9549, 0.8179, 0.75, 0.8299, 0.75, 0.8299, 0.75, 0.8179, 0.75, 0.8394, 0.6815, 0.8299, 0.6815, 0.8299, 0.6815, 0.8394, 0.6815, 0.625, 0.451, 0.625, 0.4394, 0.625, 0.4268, 0.625, 0.3184, 0.625, 0.3071, 0.625, 0.2951, 0.625, 0.2959, 0.625, 0.451, 0.8179, 0.6815, 0.8299, 0.6815, 0.8299, 0.705, 0.8179, 0.705, 0.625, 0.3071, 0.625, 0.2951, 0.625, 0.2951, 0.625, 0.3071, 0.625, 0.4617, 0.625, 0.451, 0.625, 0.451, 0.625, 0.4617, 0.6633, 0.6815, 0.674, 0.6815, 0.674, 0.705, 0.6633, 0.705, 0.625, 0.4617, 0.625, 0.451, 0.625, 0.451, 0.625, 0.4617, 0.6633, 0.75, 0.674, 0.75, 0.674, 0.75, 0.6633, 0.75, 0.375, 0.7883, 0.625, 0.7883, 0.625, 0.799, 0.375, 0.799, 0.6633, 0.705, 0.674, 0.705, 0.674, 0.7282, 0.6633, 0.7282, 0.625, 0.4617, 0.625, 0.451, 0.625, 0.451, 0.625, 0.4617, 0.6633, 0.7282, 0.674, 0.7282, 0.674, 0.75, 0.6633, 0.75, 0.625, 0.4617, 0.625, 0.451, 0.625, 0.451, 0.625, 0.4617, 0.6633, 0.6582, 0.674, 0.6582, 0.674, 0.6815, 0.6633, 0.6815, 0.6633, 0.6272, 0.674, 0.6272, 0.674, 0.6582, 0.6633, 0.6582, 0.6856, 0.7282, 0.674, 0.7282, 0.674, 0.7282, 0.6856, 0.7282, 0.3144, 0.6272, 0.326, 0.6272, 0.326, 0.6582, 0.3144, 0.6582, 0.3144, 0.6582, 0.326, 0.6582, 0.326, 0.6815, 0.3144, 0.6815, 0.3144, 0.6815, 0.326, 0.6815, 0.326, 0.705, 0.3144, 0.705, 0.3144, 0.705, 0.326, 0.705, 0.326, 0.7282, 0.3144, 0.7282, 0.375, 0.4394, 0.625, 0.4394, 0.625, 0.451, 0.375, 0.451, 0.3144, 0.7282, 0.326, 0.7282, 0.326, 0.75, 0.3144, 0.75, 0.6856, 0.705, 0.674, 0.705, 0.674, 0.705, 0.6856, 0.705, 0.6856, 0.705, 0.674, 0.705, 0.674, 0.705, 0.6856, 0.705, 0.3144, 0.75, 0.326, 0.75, 0.326, 0.75, 0.3144, 0.75, 0.6856, 0.6815, 0.674, 0.6815, 0.674, 0.6815, 0.6856, 0.6815, 0.674, 0.5, 0.8291, 0.5, 0.8291, 0.5, 0.674, 0.5, 0.8171, 0.6272, 0.8291, 0.6272, 0.8291, 0.6582, 0.8171, 0.6582, 0.625, 0.451, 0.625, 0.2959, 0.625, 0.2959, 0.625, 0.3079, 0.625, 0.3191, 0.625, 0.4269, 0.625, 0.4394, 0.625, 0.451, 0.674, 0.5993, 0.674, 0.5, 0.674, 0.5, 0.674, 0.5993, 0.8291, 0.6272, 0.8291, 0.6582, 0.8291, 0.6582, 0.8291, 0.6272, 0.8291, 0.5993, 0.8291, 0.6272, 0.8291, 0.6272, 0.8291, 0.5993, 0.674, 0.6582, 0.674, 0.6272, 0.674, 0.6272, 0.674, 0.6582, 0.8171, 0.5993, 0.8291, 0.5993, 0.8291, 0.6272, 0.8171, 0.6272, 0.3144, 0.5993, 0.326, 0.5993, 0.326, 0.6272, 0.3144, 0.6272, 0.6633, 0.5993, 0.674, 0.5993, 0.674, 0.6272, 0.6633, 0.6272, 0.1606, 0.5993, 0.1701, 0.5993, 0.1701, 0.6272, 0.1606, 0.6272, 0.6633, 0.6582, 0.6633, 0.6272, 0.6633, 0.6272, 0.6633, 0.6582, 0.8394, 0.5993, 0.8394, 0.6272, 0.8394, 0.6272, 0.8394, 0.5993, 0.8291, 0.5993, 0.8394, 0.5993, 0.8394, 0.6272, 0.8291, 0.6272, 0.326, 0.5993, 0.3367, 0.5993, 0.3367, 0.6272, 0.326, 0.6272, 0.6519, 0.5993, 0.6633, 0.5993, 0.6633, 0.6272, 0.6519, 0.6272, 0.1499, 0.5993, 0.1606, 0.5993, 0.1606, 0.6272, 0.1499, 0.6272, 0.6519, 0.6582, 0.6519, 0.6272, 0.6519, 0.6272, 0.6519, 0.6582, 0.8394, 0.5993, 0.8501, 0.5993, 0.8501, 0.6272, 0.8394, 0.6272, 0.8501, 0.5993, 0.8501, 0.6272, 0.8501, 0.6272, 0.8501, 0.5993, 0.6519, 0.6582, 0.6519, 0.6272, 0.6519, 0.6272, 0.6519, 0.6582, 0.8501, 0.5993, 0.8501, 0.6272, 0.8501, 0.6272, 0.8501, 0.5993, 0.8621, 0.5993, 0.8621, 0.6272, 0.8621, 0.6272, 0.8621, 0.5993, 0.6387, 0.5993, 0.6519, 0.5993, 0.6519, 0.6272, 0.6387, 0.6272, 0.8501, 0.5993, 0.8621, 0.5993, 0.8621, 0.6272, 0.8501, 0.6272, 0.3367, 0.5993, 0.3481, 0.5993, 0.3481, 0.6272, 0.3367, 0.6272, 0.1379, 0.5993, 0.1499, 0.5993, 0.1499, 0.6272, 0.1379, 0.6272, 0.6387, 0.6582, 0.6387, 0.6272, 0.6387, 0.6272, 0.6387, 0.6582, 0.125, 0.5993, 0.1379, 0.5993, 0.1379, 0.6272, 0.125, 0.6272, 0.3481, 0.5993, 0.3613, 0.5993, 0.3613, 0.6272, 0.3481, 0.6272, 0.625, 0.5993, 0.6387, 0.5993, 0.6387, 0.6272, 0.625, 0.6272, 0.8621, 0.5993, 0.875, 0.5993, 0.875, 0.6272, 0.8621, 0.6272, 0.3613, 0.5993, 0.375, 0.5993, 0.375, 0.6272, 0.3613, 0.6272, 0.375, 0.5993, 0.625, 0.5993, 0.625, 0.6272, 0.375, 0.6272, 0.375, 0.09178, 0.625, 0.09178, 0.625, 0.1228, 0.375, 0.1228, 0.1701, 0.5993, 0.1821, 0.5993, 0.1821, 0.6272, 0.1701, 0.6272, 0.6856, 0.5993, 0.6856, 0.5, 0.6856, 0.5, 0.6856, 0.5993, 0.8059, 0.6272, 0.8171, 0.6272, 0.8171, 0.6582, 0.8059, 0.6582, 0.8299, 0.6815, 0.8179, 0.6815, 0.8179, 0.6815, 0.8299, 0.6815, 0.1701, 0.75, 0.1821, 0.75, 0.1821, 0.75, 0.1701, 0.75, 0.8299, 0.705, 0.8179, 0.705, 0.8179, 0.705, 0.8299, 0.705, 0.8299, 0.705, 0.8179, 0.705, 0.8179, 0.705, 0.8299, 0.705, 0.1701, 0.7282, 0.1821, 0.7282, 0.1821, 0.75, 0.1701, 0.75, 0.375, 0.2951, 0.625, 0.2951, 0.625, 0.3071, 0.375, 0.3071, 0.1701, 0.705, 0.1821, 0.705, 0.1821, 0.7282, 0.1701, 0.7282, 0.1701, 0.6815, 0.1821, 0.6815, 0.1821, 0.705, 0.1701, 0.705, 0.1701, 0.6582, 0.1821, 0.6582, 0.1821, 0.6815, 0.1701, 0.6815, 0.1701, 0.6272, 0.1821, 0.6272, 0.1821, 0.6582, 0.1701, 0.6582, 0.8299, 0.7282, 0.8179, 0.7282, 0.8179, 0.7282, 0.8299, 0.7282, 0.625, 0.3184, 0.625, 0.3071, 0.625, 0.3071, 0.625, 0.3184, 0.8066, 0.6815, 0.8179, 0.6815, 0.8179, 0.705, 0.8066, 0.705, 0.8066, 0.75, 0.8179, 0.75, 0.8179, 0.75, 0.8066, 0.75, 0.375, 0.9316, 0.625, 0.9316, 0.625, 0.9429, 0.375, 0.9429, 0.8066, 0.705, 0.8179, 0.705, 0.8179, 0.7282, 0.8066, 0.7282, 0.625, 0.3184, 0.625, 0.3071, 0.625, 0.3071, 0.625, 0.3184, 0.8066, 0.7282, 0.8179, 0.7282, 0.8179, 0.75, 0.8066, 0.75, 0.625, 0.3184, 0.625, 0.3071, 0.625, 0.3071, 0.625, 0.3184, 0.8059, 0.6582, 0.8171, 0.6582, 0.8179, 0.6815, 0.8066, 0.6815, 0.8291, 0.6582, 0.8171, 0.6582, 0.8171, 0.6582, 0.8291, 0.6582, 0.674, 0.6582, 0.6856, 0.6582, 0.6856, 0.6815, 0.674, 0.6815, 0.625, 0.451, 0.625, 0.4394, 0.625, 0.4394, 0.625, 0.451, 0.674, 0.7282, 0.6856, 0.7282, 0.6856, 0.75, 0.674, 0.75, 0.625, 0.451, 0.625, 0.4394, 0.625, 0.4394, 0.625, 0.451, 0.674, 0.705, 0.6856, 0.705, 0.6856, 0.7282, 0.674, 0.7282, 0.375, 0.799, 0.625, 0.799, 0.625, 0.8106, 0.375, 0.8106, 0.674, 0.75, 0.6856, 0.75, 0.6856, 0.75, 0.674, 0.75, 0.674, 0.6815, 0.6856, 0.6815, 0.6856, 0.705, 0.674, 0.705, 0.625, 0.451, 0.625, 0.4394, 0.625, 0.4394, 0.625, 0.451, 0.674, 0.6272, 0.6856, 0.6272, 0.6856, 0.6582, 0.674, 0.6582, 0.674, 0.5993, 0.6856, 0.5993, 0.6856, 0.6272, 0.674, 0.6272, 0.3018, 0.5993, 0.3144, 0.5993, 0.3144, 0.6272, 0.3018, 0.6272, 0.6982, 0.6815, 0.6856, 0.6815, 0.6856, 0.6815, 0.6982, 0.6815, 0.3018, 0.75, 0.3144, 0.75, 0.3144, 0.75, 0.3018, 0.75, 0.6982, 0.705, 0.6856, 0.705, 0.6856, 0.705, 0.6982, 0.705, 0.6982, 0.705, 0.6856, 0.705, 0.6856, 0.705, 0.6982, 0.705, 0.3018, 0.7282, 0.3144, 0.7282, 0.3144, 0.75, 0.3018, 0.75, 0.375, 0.4268, 0.625, 0.4268, 0.625, 0.4394, 0.375, 0.4394, 0.3018, 0.705, 0.3144, 0.705, 0.3144, 0.7282, 0.3018, 0.7282, 0.3018, 0.6815, 0.3144, 0.6815, 0.3144, 0.705, 0.3018, 0.705, 0.3018, 0.6582, 0.3144, 0.6582, 0.3144, 0.6815, 0.3018, 0.6815, 0.3018, 0.6272, 0.3144, 0.6272, 0.3144, 0.6582, 0.3018, 0.6582, 0.6982, 0.7282, 0.6856, 0.7282, 0.6856, 0.7282, 0.6982, 0.7282, 0.6981, 0.6582, 0.6856, 0.6582, 0.6856, 0.6582, 0.6981, 0.6582, 0.8059, 0.5993, 0.8171, 0.5993, 0.8171, 0.6272, 0.8059, 0.6272, 0.6981, 0.6272, 0.6856, 0.6272, 0.6856, 0.6272, 0.6981, 0.6272, 0.625, 0.3191, 0.625, 0.3079, 0.625, 0.3079, 0.625, 0.3191, 0.8171, 0.5993, 0.8171, 0.6272, 0.8171, 0.6272, 0.8171, 0.5993, 0.8171, 0.5, 0.8171, 0.5993, 0.8171, 0.5993, 0.8171, 0.5, 0.8059, 0.5, 0.8171, 0.5, 0.8171, 0.5993, 0.8059, 0.5993, 0.3018, 0.5, 0.3144, 0.5, 0.3144, 0.5993, 0.3018, 0.5993, 0.674, 0.5, 0.6856, 0.5, 0.6856, 0.5993, 0.674, 0.5993, 0.6856, 0.6272, 0.6856, 0.5993, 0.6856, 0.5993, 0.6856, 0.6272, 0.1701, 0.5, 0.1821, 0.5, 0.1821, 0.5993, 0.1701, 0.5993, 0.375, 0.5, 0.625, 0.5, 0.625, 0.5993, 0.375, 0.5993, 0.3613, 0.5, 0.375, 0.5, 0.375, 0.5993, 0.3613, 0.5993, 0.8621, 0.5, 0.875, 0.5, 0.875, 0.5993, 0.8621, 0.5993, 0.625, 0.5, 0.6387, 0.5, 0.6387, 0.5993, 0.625, 0.5993, 0.3481, 0.5, 0.3613, 0.5, 0.3613, 0.5993, 0.3481, 0.5993, 0.125, 0.5, 0.1379, 0.5, 0.1379, 0.5993, 0.125, 0.5993, 0.1379, 0.5, 0.1499, 0.5, 0.1499, 0.5993, 0.1379, 0.5993, 0.3367, 0.5, 0.3481, 0.5, 0.3481, 0.5993, 0.3367, 0.5993, 0.8501, 0.5, 0.8621, 0.5, 0.8621, 0.5993, 0.8501, 0.5993, 0.6387, 0.5, 0.6519, 0.5, 0.6519, 0.5993, 0.6387, 0.5993, 0.8621, 0.5, 0.8621, 0.5993, 0.8621, 0.5993, 0.8621, 0.5, 0.8501, 0.5, 0.8501, 0.5993, 0.8501, 0.5993, 0.8501, 0.5, 0.8501, 0.5, 0.8501, 0.5993, 0.8501, 0.5993, 0.8501, 0.5, 0.8394, 0.5, 0.8501, 0.5, 0.8501, 0.5993, 0.8394, 0.5993, 0.1499, 0.5, 0.1606, 0.5, 0.1606, 0.5993, 0.1499, 0.5993, 0.6519, 0.5, 0.6633, 0.5, 0.6633, 0.5993, 0.6519, 0.5993, 0.326, 0.5, 0.3367, 0.5, 0.3367, 0.5993, 0.326, 0.5993, 0.8291, 0.5, 0.8394, 0.5, 0.8394, 0.5993, 0.8291, 0.5993, 0.8394, 0.5, 0.8394, 0.5993, 0.8394, 0.5993, 0.8394, 0.5, 0.1606, 0.5, 0.1701, 0.5, 0.1701, 0.5993, 0.1606, 0.5993, 0.6633, 0.5, 0.674, 0.5, 0.674, 0.5993, 0.6633, 0.5993, 0.3144, 0.5, 0.326, 0.5, 0.326, 0.5993, 0.3144, 0.5993, 0.8171, 0.5, 0.8291, 0.5, 0.8291, 0.5993, 0.8171, 0.5993, 0.8291, 0.5, 0.8291, 0.5993, 0.8291, 0.5993, 0.8291, 0.5, 0.674, 0.6272, 0.674, 0.5993, 0.674, 0.5993, 0.674, 0.6272, 0.6633, 0.6272, 0.6633, 0.5993, 0.6633, 0.5993, 0.6633, 0.6272, 0.6519, 0.6272, 0.6519, 0.5993, 0.6519, 0.5993, 0.6519, 0.6272, 0.6519, 0.6272, 0.6519, 0.5993, 0.6519, 0.5993, 0.6519, 0.6272, 0.6387, 0.6272, 0.6387, 0.5993, 0.6387, 0.5993, 0.6387, 0.6272, 0.375, 0.1228, 0.625, 0.1228, 0.625, 0.1507, 0.375, 0.1507, 0.1821, 0.5, 0.1934, 0.5, 0.1934, 0.5993, 0.1821, 0.5993, 0.8059, 0.5993, 0.6981, 0.5993, 0.6981, 0.5993, 0.8059, 0.5993, 0.625, 0.4269, 0.625, 0.3191, 0.625, 0.3191, 0.625, 0.4269, 0.8171, 0.6272, 0.8059, 0.6272, 0.8059, 0.6272, 0.8171, 0.6272, 0.6981, 0.5993, 0.8059, 0.5993, 0.8059, 0.6272, 0.6981, 0.6272, 0.8171, 0.6582, 0.8059, 0.6582, 0.8059, 0.6582, 0.8171, 0.6582, 0.8179, 0.7282, 0.8066, 0.7282, 0.8066, 0.7282, 0.8179, 0.7282, 0.1821, 0.6272, 0.1934, 0.6272, 0.1934, 0.6582, 0.1821, 0.6582, 0.1821, 0.6582, 0.1934, 0.6582, 0.1934, 0.6815, 0.1821, 0.6815, 0.1821, 0.6815, 0.1934, 0.6815, 0.1934, 0.705, 0.1821, 0.705, 0.1821, 0.705, 0.1934, 0.705, 0.1934, 0.7282, 0.1821, 0.7282, 0.375, 0.3071, 0.625, 0.3071, 0.625, 0.3184, 0.375, 0.3184, 0.1821, 0.7282, 0.1934, 0.7282, 0.1934, 0.75, 0.1821, 0.75, 0.8179, 0.705, 0.8066, 0.705, 0.8066, 0.705, 0.8179, 0.705, 0.8179, 0.705, 0.8066, 0.705, 0.8066, 0.705, 0.8179, 0.705, 0.1821, 0.75, 0.1934, 0.75, 0.1934, 0.75, 0.1821, 0.75, 0.8179, 0.6815, 0.8066, 0.6815, 0.8066, 0.6815, 0.8179, 0.6815, 0.1821, 0.5993, 0.1934, 0.5993, 0.1934, 0.6272, 0.1821, 0.6272, 0.6981, 0.6582, 0.8059, 0.6582, 0.8066, 0.6815, 0.6982, 0.6815, 0.625, 0.4268, 0.625, 0.3184, 0.625, 0.3184, 0.625, 0.4268, 0.6982, 0.7282, 0.8066, 0.7282, 0.8066, 0.75, 0.6982, 0.75, 0.625, 0.4268, 0.625, 0.3184, 0.625, 0.3184, 0.625, 0.4268, 0.6982, 0.705, 0.8066, 0.705, 0.8066, 0.7282, 0.6982, 0.7282, 0.375, 0.8232, 0.625, 0.8232, 0.625, 0.9316, 0.375, 0.9316, 0.6982, 0.75, 0.8066, 0.75, 0.8066, 0.75, 0.6982, 0.75, 0.6982, 0.6815, 0.8066, 0.6815, 0.8066, 0.705, 0.6982, 0.705, 0.625, 0.4268, 0.625, 0.3184, 0.625, 0.3184, 0.625, 0.4268, 0.6981, 0.6272, 0.8059, 0.6272, 0.8059, 0.6582, 0.6981, 0.6582, 0.6856, 0.6272, 0.6981, 0.6272, 0.6981, 0.6582, 0.6856, 0.6582, 0.625, 0.4394, 0.625, 0.4268, 0.625, 0.4268, 0.625, 0.4394, 0.6856, 0.6815, 0.6982, 0.6815, 0.6982, 0.705, 0.6856, 0.705, 0.6856, 0.75, 0.6982, 0.75, 0.6982, 0.75, 0.6856, 0.75, 0.375, 0.8106, 0.625, 0.8106, 0.625, 0.8232, 0.375, 0.8232, 0.6856, 0.705, 0.6982, 0.705, 0.6982, 0.7282, 0.6856, 0.7282, 0.625, 0.4394, 0.625, 0.4268, 0.625, 0.4268, 0.625, 0.4394, 0.6856, 0.7282, 0.6982, 0.7282, 0.6982, 0.75, 0.6856, 0.75, 0.625, 0.4394, 0.625, 0.4268, 0.625, 0.4268, 0.625, 0.4394, 0.6856, 0.6582, 0.6981, 0.6582, 0.6982, 0.6815, 0.6856, 0.6815, 0.6856, 0.5993, 0.6981, 0.5993, 0.6981, 0.6272, 0.6856, 0.6272, 0.625, 0.4394, 0.625, 0.4269, 0.625, 0.4269, 0.625, 0.4394, 0.6856, 0.5, 0.6981, 0.5, 0.6981, 0.5993, 0.6856, 0.5993, 0.1934, 0.5, 0.3018, 0.5, 0.3018, 0.5993, 0.1934, 0.5993, 0.8059, 0.6272, 0.6981, 0.6272, 0.6981, 0.6272, 0.8059, 0.6272, 0.8059, 0.6582, 0.6981, 0.6582, 0.6981, 0.6582, 0.8059, 0.6582, 0.8066, 0.7282, 0.6982, 0.7282, 0.6982, 0.7282, 0.8066, 0.7282, 0.1934, 0.6272, 0.3018, 0.6272, 0.3018, 0.6582, 0.1934, 0.6582, 0.1934, 0.6582, 0.3018, 0.6582, 0.3018, 0.6815, 0.1934, 0.6815, 0.1934, 0.6815, 0.3018, 0.6815, 0.3018, 0.705, 0.1934, 0.705, 0.1934, 0.705, 0.3018, 0.705, 0.3018, 0.7282, 0.1934, 0.7282, 0.375, 0.3184, 0.625, 0.3184, 0.625, 0.4268, 0.375, 0.4268, 0.1934, 0.7282, 0.3018, 0.7282, 0.3018, 0.75, 0.1934, 0.75, 0.8066, 0.705, 0.6982, 0.705, 0.6982, 0.705, 0.8066, 0.705, 0.8066, 0.705, 0.6982, 0.705, 0.6982, 0.705, 0.8066, 0.705, 0.1934, 0.75, 0.3018, 0.75, 0.3018, 0.75, 0.1934, 0.75, 0.8066, 0.6815, 0.6982, 0.6815, 0.6982, 0.6815, 0.8066, 0.6815, 0.1934, 0.5993, 0.3018, 0.5993, 0.3018, 0.6272, 0.1934, 0.6272, 0.6981, 0.5, 0.8059, 0.5, 0.8059, 0.5993, 0.6981, 0.5993, 0.6981, 0.5993, 0.6981, 0.5, 0.6981, 0.5, 0.6981, 0.5993, 0.8059, 0.5, 0.8059, 0.5993, 0.8059, 0.5993, 0.8059, 0.5, 0.625, 0.4269, 0.625, 0.3191, 0.625, 0.3191, 0.625, 0.4269])
me_krychle_001.update()

# ---- objects
ob_light = bpy.data.objects.new('Light', light_light)
ob_camera = bpy.data.objects.new('Camera', cam_camera)
ob_b____cast = bpy.data.objects.new('B  - cast', me_cube)
ob_a___vez = bpy.data.objects.new('A - VEZ', me_krychle_002)
ob_e___valec = bpy.data.objects.new('E - VALEC', me_v_lec)
ob_podlaha_e_valec = bpy.data.objects.new('podlaha E valec', me_plocha)
ob_d___cast = bpy.data.objects.new('D - CAST', me_krychle_009)
ob_c___cast = bpy.data.objects.new('C - CAST', me_krychle_010)
ob_f___velka_pristavba = bpy.data.objects.new('F - velka pristavba', me_krychle_008)
ob_g___pristavba = bpy.data.objects.new('G - pristavba', me_krychle_005)
ob_h___pristavba = bpy.data.objects.new('H - pristavba', me_krychle_006)
ob_krychle = bpy.data.objects.new('Krychle', me_krychle_001)

# ---- transforms, parenting, visibility, modifiers, constraints
ob_light.location = (4.076, 1.005, 5.904)
ob_light.rotation_euler = (0.6503, 0.05522, 1.866)
ob_light.lock_rotations_4d = False
ob_light.empty_display_type = 'ARROWS'
ob_light.color = (0.0, 0.0, 0.0, 0.0)
ob_light.lineart.crease_threshold = 0.0
ob_camera.location = (7.359, -6.926, 4.958)
ob_camera.rotation_euler = (1.109, 0.0, 0.8149)
ob_camera.lock_rotations_4d = False
ob_camera.empty_display_type = 'ARROWS'
ob_camera.color = (0.0, 0.0, 0.0, 0.0)
ob_camera.display_type = 'WIRE'
ob_camera.lineart.crease_threshold = 0.0
ob_b____cast.location = (0.0, 0.0, 0.0)
ob_b____cast.scale = (7.0, 5.0, 0.1)
ob_b____cast.lock_location = (True, True, True)
ob_b____cast.lock_rotations_4d = False
ob_b____cast.lock_scale = (True, True, False)
ob_b____cast.empty_display_type = 'ARROWS'
ob_b____cast.lineart.crease_threshold = 0.0
ob_a___vez.location = (0.0, -8.5, 0.0)
ob_a___vez.scale = (3.5, 3.5, 0.1)
ob_a___vez.lock_location = (True, False, True)
ob_e___valec.location = (0.0, 19.0, 0.0)
ob_e___valec.scale = (6.0, 3.5, 0.1)
ob_e___valec.lock_location = (True, True, True)
ob_e___valec.lock_scale = (True, True, False)
ob_podlaha_e_valec.location = (0.0, 20.75, 0.0)
ob_podlaha_e_valec.scale = (6.0, 1.75, 1.0)
ob_podlaha_e_valec.lock_location = (True, False, True)
_m = ob_podlaha_e_valec.modifiers.new('Boolean', 'BOOLEAN')
_m.object = ob_e___valec
_m.collection = col_sti
_m.operation = 'INTERSECT'
ob_d___cast.location = (0.0, 17.0, 0.0)
ob_d___cast.scale = (6.0, 2.0, 0.1)
ob_d___cast.lock_location = (True, True, True)
ob_c___cast.location = (0.0, 10.0, 0.0)
ob_c___cast.scale = (8.0, 5.0, 0.1)
ob_c___cast.lock_location = (True, True, True)
ob_f___velka_pristavba.location = (-8.2, 17.0, 0.0)
ob_f___velka_pristavba.scale = (2.5, 3.0, 0.1)
ob_f___velka_pristavba.lock_location = (True, True, True)
ob_f___velka_pristavba.lock_scale = (True, True, True)
_m = ob_f___velka_pristavba.modifiers.new('Boolean', 'BOOLEAN')
_m.object = ob_d___cast
_m = ob_f___velka_pristavba.modifiers.new('Boolean.001', 'BOOLEAN')
_m.object = ob_c___cast
ob_g___pristavba.location = (-9.5, 12.5, 0.0)
ob_g___pristavba.scale = (1.5, 1.5, 0.1)
ob_g___pristavba.lock_location = (True, True, True)
ob_g___pristavba.lock_scale = (True, True, False)
ob_h___pristavba.location = (8.5, -1.25, 0.0)
ob_h___pristavba.scale = (1.5, 2.25, 0.1)
ob_h___pristavba.lock_scale = (True, True, False)
ob_krychle.location = (0.0, -13.3, 0.0)
ob_krychle.scale = (3.0, 1.3, 0.15)
ob_krychle.lock_scale = (False, False, True)

# ---- collection membership
col_collection.objects.link(ob_light)
col_collection.objects.link(ob_camera)
col_sti.objects.link(ob_b____cast)
col_sti.objects.link(ob_a___vez)
col_sti.objects.link(ob_e___valec)
col_sti.objects.link(ob_podlaha_e_valec)
col_sti.objects.link(ob_d___cast)
col_sti.objects.link(ob_c___cast)
col_p__stavby.objects.link(ob_f___velka_pristavba)
col_p__stavby.objects.link(ob_g___pristavba)
col_p__stavby.objects.link(ob_h___pristavba)
col_schody.objects.link(ob_krychle)

# ---- scene / render settings (as saved in the file)
scene.camera = ob_camera
scene.frame_start = 1; scene.frame_end = 250; scene.frame_set(1)
scene.render.engine = 'BLENDER_EEVEE_NEXT'
scene.cycles.sampling_pattern = 'TABULATED_SOBOL'
scene.cycles.use_light_tree = False
scene.view_settings.view_transform = 'Filmic'
bpy.context.view_layer.update()
